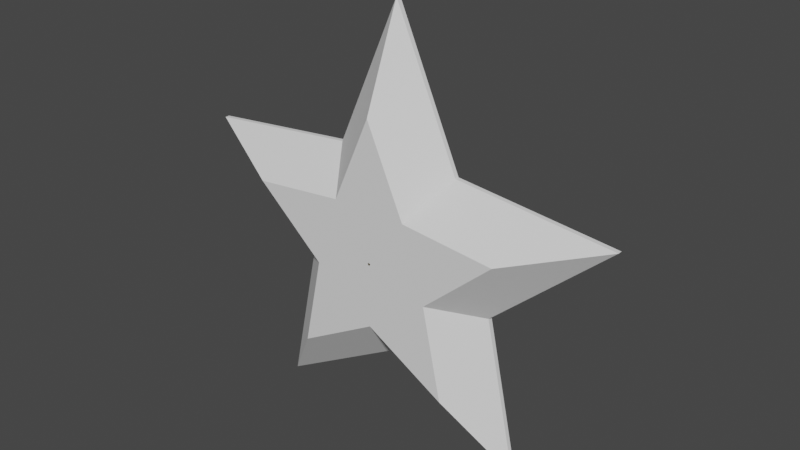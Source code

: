 # Source: source.blend  (saved by Blender 2.82.7; exported with 4.5.12 LTS)
import bpy
from mathutils import Matrix  # noqa: F401  (used for matrix-valued properties, if any)

bpy.ops.wm.read_factory_settings(use_empty=True)
scene = bpy.context.scene
scene.name = 'Scene'

# ---- collections
col_collection = bpy.data.collections.new('Collection'); scene.collection.children.link(col_collection)

# ---- materials (node trees are filled in below, after node groups)
mat_yellow = bpy.data.materials.new('yellow')
mat_yellow.use_transparent_shadow = False
mat_black = bpy.data.materials.new('black')
mat_black.use_transparent_shadow = False

# ---- material node trees
mat_yellow.use_nodes = True; mat_yellow.node_tree.nodes.clear()
_N = mat_yellow.node_tree.nodes; _L = mat_yellow.node_tree.links
n0 = _N.new('ShaderNodeBsdfPrincipled'); n0.name = 'Principled BSDF'; n0.location = (110, 321)
n0.distribution = 'GGX'
n0.subsurface_method = 'RANDOM_WALK_SKIN'
n0.inputs[0].default_value = (0.7991, 0.5333, 0.0, 1.0)
n0.inputs[1].default_value = 1.0
n0.inputs[2].default_value = 0.25
n0.inputs[3].default_value = 1.45
n0.inputs[27].default_value = (0.0, 0.0, 0.0, 1.0)
n0.inputs[28].default_value = 1.0
n1 = _N.new('ShaderNodeOutputMaterial'); n1.name = 'Material Output'; n1.location = (400, 321)
_L.new(n0.outputs[0], n1.inputs[0])
n1.is_active_output = True
mat_black.use_nodes = True; mat_black.node_tree.nodes.clear()
_N = mat_black.node_tree.nodes; _L = mat_black.node_tree.links
n0 = _N.new('ShaderNodeBsdfPrincipled'); n0.name = 'Principled BSDF'; n0.location = (10, 300)
n0.distribution = 'GGX'
n0.subsurface_method = 'RANDOM_WALK_SKIN'
n0.inputs[0].default_value = (0.0, 0.0, 0.0, 1.0)
n0.inputs[2].default_value = 0.25
n0.inputs[3].default_value = 1.45
n0.inputs[27].default_value = (0.0, 0.0, 0.0, 1.0)
n0.inputs[28].default_value = 1.0
n1 = _N.new('ShaderNodeOutputMaterial'); n1.name = 'Material Output'; n1.location = (300, 300)
_L.new(n0.outputs[0], n1.inputs[0])
n1.is_active_output = True

# ---- world
world_world = bpy.data.worlds.new('World'); scene.world = world_world
world_world.use_nodes = True; world_world.node_tree.nodes.clear()
_N = world_world.node_tree.nodes; _L = world_world.node_tree.links
n0 = _N.new('ShaderNodeOutputWorld'); n0.name = 'World Output'; n0.location = (300, 300)
n1 = _N.new('ShaderNodeBackground'); n1.name = 'Background'; n1.location = (10, 300)
n1.inputs[0].default_value = (0.05088, 0.05088, 0.05088, 1.0)
_L.new(n1.outputs[0], n0.inputs[0])
n0.is_active_output = True
world_world.color = (0.05088, 0.05088, 0.05088)
world_world.use_sun_shadow = False
world_world.sun_shadow_jitter_overblur = 0.0

# ---- meshes
me_circle = bpy.data.meshes.new('Circle')
me_circle.from_pydata([(0.006832, 0.9844, -0.00625), (-0.006832, 0.9844, -0.00625), (0.002501, 0.9901, -0.00625), (-0.002501, 0.9901, -0.00625), (-0.269, 0.3866, -0.00625), (-0.2845, 0.3752, -0.00625), (-0.2727, 0.3813, -0.00625), (-0.2784, 0.3772, -0.00625), (-0.9341, 0.3107, -0.00625), (-0.9383, 0.2977, -0.00625), (-0.9409, 0.3083, -0.00625), (-0.9424, 0.3036, -0.00625), (-0.4508, -0.1363, -0.00625), (-0.4448, -0.1547, -0.00625), (-0.4469, -0.1415, -0.00625), (-0.4447, -0.1482, -0.00625), (-0.5842, -0.7924, -0.00625), (-0.5731, -0.8004, -0.00625), (-0.584, -0.7996, -0.00625), (-0.58, -0.8025, -0.00625), (-0.009634, -0.4708, -0.00625), (0.009634, -0.4708, -0.00625), (-0.003526, -0.4688, -0.00625), (0.003526, -0.4688, -0.00625), (0.5731, -0.8004, -0.00625), (0.5842, -0.7924, -0.00625), (0.58, -0.8025, -0.00625), (0.584, -0.7996, -0.00625), (0.4448, -0.1547, -0.00625), (0.4508, -0.1363, -0.00625), (0.4447, -0.1482, -0.00625), (0.4469, -0.1415, -0.00625), (0.9383, 0.2977, -0.00625), (0.9341, 0.3107, -0.00625), (0.9424, 0.3036, -0.00625), (0.9409, 0.3083, -0.00625), (0.2845, 0.3752, -0.00625), (0.269, 0.3866, -0.00625), (0.2784, 0.3772, -0.00625), (0.2727, 0.3813, -0.00625), (-0.2845, 0.3752, 0.00625), (-0.269, 0.3866, 0.00625), (-0.2784, 0.3772, 0.00625), (-0.2727, 0.3813, 0.00625), (-0.006832, 0.9844, 0.00625), (0.006832, 0.9844, 0.00625), (-0.002501, 0.9901, 0.00625), (0.002501, 0.9901, 0.00625), (-0.9383, 0.2977, 0.00625), (-0.9341, 0.3107, 0.00625), (-0.9424, 0.3036, 0.00625), (-0.9409, 0.3083, 0.00625), (-0.4448, -0.1547, 0.00625), (-0.4508, -0.1363, 0.00625), (-0.4447, -0.1482, 0.00625), (-0.4469, -0.1415, 0.00625), (-0.5731, -0.8004, 0.00625), (-0.5842, -0.7924, 0.00625), (-0.58, -0.8025, 0.00625), (-0.584, -0.7996, 0.00625), (0.009634, -0.4708, 0.00625), (-0.009634, -0.4708, 0.00625), (0.003526, -0.4688, 0.00625), (-0.003526, -0.4688, 0.00625), (0.5842, -0.7924, 0.00625), (0.5731, -0.8004, 0.00625), (0.584, -0.7996, 0.00625), (0.58, -0.8025, 0.00625), (0.4508, -0.1363, 0.00625), (0.4448, -0.1547, 0.00625), (0.4469, -0.1415, 0.00625), (0.4447, -0.1482, 0.00625), (0.9341, 0.3107, 0.00625), (0.9383, 0.2977, 0.00625), (0.9409, 0.3083, 0.00625), (0.9424, 0.3036, 0.00625), (0.269, 0.3866, 0.00625), (0.2845, 0.3752, 0.00625), (0.2727, 0.3813, 0.00625), (0.2784, 0.3772, 0.00625), (2.533e-08, -2.924e-08, 0.145), (-0.16, 0.2367, 0.09602), (-0.1757, 0.2253, 0.09602), (-0.1637, 0.2314, 0.09602), (-0.1695, 0.2272, 0.09602), (-0.09854, 0.1522, 0.1172), (-0.1143, 0.1408, 0.1172), (-0.1023, 0.1469, 0.1172), (-0.1081, 0.1427, 0.1172), (0.007914, 0.3589, 0.1172), (-0.007914, 0.3589, 0.1172), (0.002897, 0.3655, 0.1172), (-0.002897, 0.3655, 0.1172), (0.007685, 0.584, 0.09602), (-0.007685, 0.584, 0.09602), (0.002813, 0.5904, 0.09602), (-0.002813, 0.5904, 0.09602), (-0.553, 0.1878, 0.09602), (-0.5578, 0.1732, 0.09602), (-0.5606, 0.1851, 0.09602), (-0.5624, 0.1798, 0.09602), (-0.3389, 0.1184, 0.1172), (-0.3438, 0.1034, 0.1172), (-0.3467, 0.1157, 0.1172), (-0.3485, 0.1102, 0.1172), (-0.2745, -0.07898, 0.09602), (-0.2685, -0.09747, 0.09602), (-0.2707, -0.0842, 0.09602), (-0.2685, -0.09097, 0.09602), (-0.1752, -0.04668, 0.1172), (-0.1692, -0.06522, 0.1172), (-0.1713, -0.05191, 0.1172), (-0.1691, -0.0587, 0.1172), (-0.3495, -0.4679, 0.09602), (-0.337, -0.477, 0.09602), (-0.3493, -0.476, 0.09602), (-0.3448, -0.4793, 0.09602), (-0.2174, -0.2857, 0.1172), (-0.2046, -0.295, 0.1172), (-0.2172, -0.294, 0.1172), (-0.2125, -0.2974, 0.1172), (-0.009719, -0.2855, 0.09602), (0.009719, -0.2855, 0.09602), (-0.003557, -0.2834, 0.09602), (0.003558, -0.2834, 0.09602), (-0.009746, -0.1811, 0.1172), (0.009746, -0.1811, 0.1172), (-0.003567, -0.179, 0.1172), (0.003567, -0.179, 0.1172), (0.337, -0.477, 0.09602), (0.3495, -0.4679, 0.09602), (0.3448, -0.4793, 0.09602), (0.3493, -0.476, 0.09602), (0.2046, -0.295, 0.1172), (0.2174, -0.2857, 0.1172), (0.2125, -0.2974, 0.1172), (0.2172, -0.294, 0.1172), (0.2685, -0.09747, 0.09602), (0.2745, -0.07898, 0.09602), (0.2685, -0.09097, 0.09602), (0.2707, -0.0842, 0.09602), (0.1692, -0.06522, 0.1172), (0.1752, -0.04668, 0.1172), (0.1691, -0.0587, 0.1172), (0.1713, -0.05191, 0.1172), (0.5578, 0.1732, 0.09602), (0.553, 0.1878, 0.09602), (0.5624, 0.1798, 0.09602), (0.5606, 0.1851, 0.09602), (0.3438, 0.1034, 0.1172), (0.3389, 0.1184, 0.1172), (0.3485, 0.1102, 0.1172), (0.3467, 0.1157, 0.1172), (0.1757, 0.2253, 0.09602), (0.16, 0.2367, 0.09602), (0.1695, 0.2272, 0.09602), (0.1637, 0.2314, 0.09602), (0.1143, 0.1408, 0.1172), (0.09854, 0.1522, 0.1172), (0.1081, 0.1427, 0.1172), (0.1023, 0.1469, 0.1172), (2.161e-08, -2.366e-08, -0.145), (-0.09854, 0.1522, -0.1172), (-0.1143, 0.1408, -0.1172), (-0.1023, 0.1469, -0.1172), (-0.1081, 0.1427, -0.1172), (-0.16, 0.2367, -0.09602), (-0.1757, 0.2253, -0.09602), (-0.1637, 0.2314, -0.09602), (-0.1695, 0.2272, -0.09602), (0.007685, 0.584, -0.09602), (-0.007685, 0.584, -0.09602), (0.002813, 0.5904, -0.09602), (-0.002813, 0.5904, -0.09602), (0.007914, 0.3589, -0.1172), (-0.007914, 0.3589, -0.1172), (0.002897, 0.3655, -0.1172), (-0.002897, 0.3655, -0.1172), (-0.3389, 0.1184, -0.1172), (-0.3438, 0.1034, -0.1172), (-0.3467, 0.1157, -0.1172), (-0.3485, 0.1102, -0.1172), (-0.553, 0.1878, -0.09602), (-0.5578, 0.1732, -0.09602), (-0.5606, 0.1851, -0.09602), (-0.5624, 0.1798, -0.09602), (-0.1752, -0.04668, -0.1172), (-0.1692, -0.06522, -0.1172), (-0.1713, -0.05191, -0.1172), (-0.1691, -0.0587, -0.1172), (-0.2745, -0.07898, -0.09602), (-0.2685, -0.09747, -0.09602), (-0.2707, -0.0842, -0.09602), (-0.2685, -0.09097, -0.09602), (-0.2174, -0.2857, -0.1172), (-0.2046, -0.295, -0.1172), (-0.2172, -0.294, -0.1172), (-0.2125, -0.2974, -0.1172), (-0.3495, -0.4679, -0.09602), (-0.337, -0.477, -0.09602), (-0.3493, -0.476, -0.09602), (-0.3448, -0.4793, -0.09602), (-0.009746, -0.1811, -0.1172), (0.009746, -0.1811, -0.1172), (-0.003567, -0.179, -0.1172), (0.003567, -0.179, -0.1172), (-0.009719, -0.2855, -0.09602), (0.009719, -0.2855, -0.09602), (-0.003557, -0.2834, -0.09602), (0.003558, -0.2834, -0.09602), (0.2046, -0.295, -0.1172), (0.2174, -0.2857, -0.1172), (0.2125, -0.2974, -0.1172), (0.2172, -0.294, -0.1172), (0.337, -0.477, -0.09602), (0.3495, -0.4679, -0.09602), (0.3448, -0.4793, -0.09602), (0.3493, -0.476, -0.09602), (0.1692, -0.06522, -0.1172), (0.1752, -0.04668, -0.1172), (0.1691, -0.0587, -0.1172), (0.1713, -0.05191, -0.1172), (0.2685, -0.09747, -0.09602), (0.2745, -0.07898, -0.09602), (0.2685, -0.09097, -0.09602), (0.2707, -0.0842, -0.09602), (0.3438, 0.1034, -0.1172), (0.3389, 0.1184, -0.1172), (0.3485, 0.1102, -0.1172), (0.3467, 0.1157, -0.1172), (0.5578, 0.1732, -0.09602), (0.553, 0.1878, -0.09602), (0.5624, 0.1798, -0.09602), (0.5606, 0.1851, -0.09602), (0.1143, 0.1408, -0.1172), (0.09854, 0.1522, -0.1172), (0.1081, 0.1427, -0.1172), (0.1023, 0.1469, -0.1172), (0.1757, 0.2253, -0.09602), (0.16, 0.2367, -0.09602), (0.1695, 0.2272, -0.09602), (0.1637, 0.2314, -0.09602), (-0.1863, 0.2729, 0.08122), (-0.2348, 0.3396, 0.04239), (-0.202, 0.2945, 0.07083), (-0.2197, 0.3189, 0.05662), (-0.2504, 0.3282, 0.04239), (-0.202, 0.2615, 0.08122), (-0.2354, 0.3075, 0.05662), (-0.2177, 0.2831, 0.07083), (-0.1895, 0.2669, 0.08149), (-0.2389, 0.3348, 0.04201), (-0.2055, 0.2889, 0.07091), (-0.2236, 0.3138, 0.05646), (-0.1953, 0.2627, 0.08149), (-0.2446, 0.3306, 0.04201), (-0.2113, 0.2848, 0.07091), (-0.2293, 0.3096, 0.05646), (0.00749, 0.6853, 0.08049), (0.007131, 0.8554, 0.04337), (0.007381, 0.7402, 0.07059), (0.007249, 0.8025, 0.05701), (-0.007131, 0.8554, 0.04337), (-0.00749, 0.6853, 0.08049), (-0.007249, 0.8025, 0.05701), (-0.007381, 0.7402, 0.07059), (0.002612, 0.8588, 0.04409), (0.00274, 0.6946, 0.08002), (0.002654, 0.8077, 0.05731), (0.002701, 0.7476, 0.07046), (-0.002612, 0.8588, 0.04409), (-0.00274, 0.6946, 0.08002), (-0.002654, 0.8077, 0.05731), (-0.002701, 0.7476, 0.07046), (-0.6495, 0.2189, 0.08049), (-0.8113, 0.2711, 0.04337), (-0.7017, 0.2358, 0.07059), (-0.761, 0.2549, 0.05701), (-0.8157, 0.2575, 0.04337), (-0.6541, 0.2047, 0.08049), (-0.7654, 0.2411, 0.05701), (-0.7063, 0.2217, 0.07059), (-0.6598, 0.2173, 0.08002), (-0.816, 0.2679, 0.04409), (-0.7102, 0.2336, 0.07046), (-0.7673, 0.2521, 0.05731), (-0.6615, 0.212, 0.08002), (-0.8176, 0.2629, 0.04409), (-0.7118, 0.2284, 0.07046), (-0.769, 0.2471, 0.05731), (-0.3171, -0.09282, 0.08122), (-0.3955, -0.1183, 0.04239), (-0.3425, -0.1011, 0.07083), (-0.3712, -0.1104, 0.05662), (-0.3895, -0.1367, 0.04239), (-0.3111, -0.1113, 0.08122), (-0.3652, -0.1288, 0.05662), (-0.3365, -0.1195, 0.07083), (-0.3124, -0.09778, 0.08149), (-0.3922, -0.1237, 0.04201), (-0.3383, -0.1062, 0.07091), (-0.3675, -0.1157, 0.05646), (-0.3102, -0.1045, 0.08149), (-0.39, -0.1304, 0.04201), (-0.3361, -0.1129, 0.07091), (-0.3653, -0.1224, 0.05646), (-0.4089, -0.55, 0.08049), (-0.5085, -0.6878, 0.04337), (-0.4411, -0.5945, 0.07059), (-0.4775, -0.645, 0.05701), (-0.497, -0.6962, 0.04337), (-0.3968, -0.5589, 0.08049), (-0.4658, -0.6535, 0.05701), (-0.4291, -0.6032, 0.07059), (-0.4105, -0.5604, 0.08002), (-0.5069, -0.6933, 0.04409), (-0.4416, -0.6032, 0.07046), (-0.4769, -0.6519, 0.05731), (-0.4061, -0.5636, 0.08002), (-0.5027, -0.6963, 0.04409), (-0.4372, -0.6064, 0.07046), (-0.4726, -0.655, 0.05731), (-0.009699, -0.3302, 0.08122), (-0.009662, -0.4127, 0.04239), (-0.009687, -0.357, 0.07083), (-0.009674, -0.3872, 0.05662), (0.009662, -0.4127, 0.04239), (0.0097, -0.3302, 0.08122), (0.009674, -0.3872, 0.05662), (0.009688, -0.357, 0.07083), (-0.00355, -0.3273, 0.08149), (-0.003536, -0.4113, 0.04201), (-0.003546, -0.3546, 0.07091), (-0.003541, -0.3853, 0.05646), (0.00355, -0.3273, 0.08149), (0.003536, -0.4113, 0.04201), (0.003546, -0.3546, 0.07091), (0.003541, -0.3853, 0.05646), (0.3968, -0.5589, 0.08049), (0.497, -0.6962, 0.04337), (0.4291, -0.6032, 0.07059), (0.4658, -0.6535, 0.05701), (0.5085, -0.6878, 0.04337), (0.4089, -0.55, 0.08049), (0.4775, -0.645, 0.05701), (0.4411, -0.5945, 0.07059), (0.4061, -0.5636, 0.08002), (0.5027, -0.6963, 0.04409), (0.4372, -0.6064, 0.07046), (0.4726, -0.655, 0.05731), (0.4105, -0.5604, 0.08002), (0.5069, -0.6933, 0.04409), (0.4416, -0.6032, 0.07046), (0.4769, -0.6519, 0.05731), (0.3111, -0.1113, 0.08122), (0.3895, -0.1367, 0.04239), (0.3365, -0.1195, 0.07083), (0.3652, -0.1288, 0.05662), (0.3955, -0.1183, 0.04239), (0.3171, -0.09282, 0.08122), (0.3712, -0.1104, 0.05662), (0.3425, -0.1011, 0.07083), (0.3102, -0.1045, 0.08149), (0.39, -0.1304, 0.04201), (0.3361, -0.1129, 0.07091), (0.3653, -0.1224, 0.05646), (0.3124, -0.09778, 0.08149), (0.3922, -0.1237, 0.04201), (0.3383, -0.1062, 0.07091), (0.3675, -0.1157, 0.05646), (0.6541, 0.2047, 0.08049), (0.8157, 0.2575, 0.04337), (0.7063, 0.2217, 0.07059), (0.7654, 0.2411, 0.05701), (0.8113, 0.2711, 0.04337), (0.6495, 0.2189, 0.08049), (0.761, 0.2549, 0.05701), (0.7017, 0.2358, 0.07059), (0.6615, 0.212, 0.08002), (0.8176, 0.2629, 0.04409), (0.7118, 0.2284, 0.07046), (0.769, 0.2471, 0.05731), (0.6598, 0.2173, 0.08002), (0.816, 0.2679, 0.04409), (0.7102, 0.2336, 0.07046), (0.7673, 0.2521, 0.05731), (0.202, 0.2615, 0.08122), (0.2504, 0.3282, 0.04239), (0.2177, 0.2831, 0.07083), (0.2354, 0.3075, 0.05662), (0.2348, 0.3396, 0.04239), (0.1863, 0.2729, 0.08122), (0.2197, 0.3189, 0.05662), (0.202, 0.2945, 0.07083), (0.1953, 0.2627, 0.08149), (0.2446, 0.3306, 0.04201), (0.2113, 0.2848, 0.07091), (0.2293, 0.3096, 0.05646), (0.1895, 0.2669, 0.08149), (0.2389, 0.3348, 0.04201), (0.2055, 0.2889, 0.07091), (0.2236, 0.3138, 0.05646), (-0.202, 0.2615, -0.08122), (-0.2504, 0.3282, -0.04239), (-0.2177, 0.2831, -0.07083), (-0.2354, 0.3075, -0.05662), (-0.2348, 0.3396, -0.04239), (-0.1863, 0.2729, -0.08122), (-0.2197, 0.3189, -0.05662), (-0.202, 0.2945, -0.07083), (-0.2446, 0.3306, -0.04201), (-0.1953, 0.2627, -0.08149), (-0.2293, 0.3096, -0.05646), (-0.2113, 0.2848, -0.07091), (-0.2389, 0.3348, -0.04201), (-0.1895, 0.2669, -0.08149), (-0.2236, 0.3138, -0.05646), (-0.2055, 0.2889, -0.07091), (-0.00749, 0.6853, -0.08049), (-0.007131, 0.8554, -0.04337), (-0.007381, 0.7402, -0.07059), (-0.007249, 0.8025, -0.05701), (0.007131, 0.8554, -0.04337), (0.00749, 0.6853, -0.08049), (0.007249, 0.8025, -0.05701), (0.007381, 0.7402, -0.07059), (-0.00274, 0.6946, -0.08002), (-0.002612, 0.8588, -0.04409), (-0.002701, 0.7476, -0.07046), (-0.002654, 0.8077, -0.05731), (0.00274, 0.6946, -0.08002), (0.002612, 0.8588, -0.04409), (0.002701, 0.7476, -0.07046), (0.002654, 0.8077, -0.05731), (-0.6541, 0.2047, -0.08049), (-0.8157, 0.2575, -0.04337), (-0.7063, 0.2217, -0.07059), (-0.7654, 0.2411, -0.05701), (-0.8113, 0.2711, -0.04337), (-0.6495, 0.2189, -0.08049), (-0.761, 0.2549, -0.05701), (-0.7017, 0.2358, -0.07059), (-0.8176, 0.2629, -0.04409), (-0.6615, 0.212, -0.08002), (-0.769, 0.2471, -0.05731), (-0.7118, 0.2284, -0.07046), (-0.816, 0.2679, -0.04409), (-0.6598, 0.2173, -0.08002), (-0.7673, 0.2521, -0.05731), (-0.7102, 0.2336, -0.07046), (-0.3111, -0.1113, -0.08122), (-0.3895, -0.1367, -0.04239), (-0.3365, -0.1195, -0.07083), (-0.3652, -0.1288, -0.05662), (-0.3955, -0.1183, -0.04239), (-0.3171, -0.09282, -0.08122), (-0.3712, -0.1104, -0.05662), (-0.3425, -0.1011, -0.07083), (-0.39, -0.1304, -0.04201), (-0.3102, -0.1045, -0.08149), (-0.3653, -0.1224, -0.05646), (-0.3361, -0.1129, -0.07091), (-0.3922, -0.1237, -0.04201), (-0.3124, -0.09778, -0.08149), (-0.3675, -0.1157, -0.05646), (-0.3383, -0.1062, -0.07091), (-0.3968, -0.5589, -0.08049), (-0.497, -0.6962, -0.04337), (-0.4291, -0.6032, -0.07059), (-0.4658, -0.6535, -0.05701), (-0.5085, -0.6878, -0.04337), (-0.4089, -0.55, -0.08049), (-0.4775, -0.645, -0.05701), (-0.4411, -0.5945, -0.07059), (-0.5027, -0.6963, -0.04409), (-0.4061, -0.5636, -0.08002), (-0.4726, -0.655, -0.05731), (-0.4372, -0.6064, -0.07046), (-0.5069, -0.6933, -0.04409), (-0.4105, -0.5604, -0.08002), (-0.4769, -0.6519, -0.05731), (-0.4416, -0.6032, -0.07046), (0.0097, -0.3302, -0.08122), (0.009662, -0.4127, -0.04239), (0.009688, -0.357, -0.07083), (0.009674, -0.3872, -0.05662), (-0.009662, -0.4127, -0.04239), (-0.009699, -0.3302, -0.08122), (-0.009674, -0.3872, -0.05662), (-0.009687, -0.357, -0.07083), (0.003536, -0.4113, -0.04201), (0.00355, -0.3273, -0.08149), (0.003541, -0.3853, -0.05646), (0.003546, -0.3546, -0.07091), (-0.003536, -0.4113, -0.04201), (-0.00355, -0.3273, -0.08149), (-0.003541, -0.3853, -0.05646), (-0.003546, -0.3546, -0.07091), (0.4089, -0.55, -0.08049), (0.5085, -0.6878, -0.04337), (0.4411, -0.5945, -0.07059), (0.4775, -0.645, -0.05701), (0.497, -0.6962, -0.04337), (0.3968, -0.5589, -0.08049), (0.4658, -0.6535, -0.05701), (0.4291, -0.6032, -0.07059), (0.5069, -0.6933, -0.04409), (0.4105, -0.5604, -0.08002), (0.4769, -0.6519, -0.05731), (0.4416, -0.6032, -0.07046), (0.5027, -0.6963, -0.04409), (0.4061, -0.5636, -0.08002), (0.4726, -0.655, -0.05731), (0.4372, -0.6064, -0.07046), (0.3171, -0.09282, -0.08122), (0.3955, -0.1183, -0.04239), (0.3425, -0.1011, -0.07083), (0.3712, -0.1104, -0.05662), (0.3895, -0.1367, -0.04239), (0.3111, -0.1113, -0.08122), (0.3652, -0.1288, -0.05662), (0.3365, -0.1195, -0.07083), (0.3922, -0.1237, -0.04201), (0.3124, -0.09778, -0.08149), (0.3675, -0.1157, -0.05646), (0.3383, -0.1062, -0.07091), (0.39, -0.1304, -0.04201), (0.3102, -0.1045, -0.08149), (0.3653, -0.1224, -0.05646), (0.3361, -0.1129, -0.07091), (0.6495, 0.2189, -0.08049), (0.8113, 0.2711, -0.04337), (0.7017, 0.2358, -0.07059), (0.761, 0.2549, -0.05701), (0.8157, 0.2575, -0.04337), (0.6541, 0.2047, -0.08049), (0.7654, 0.2411, -0.05701), (0.7063, 0.2217, -0.07059), (0.816, 0.2679, -0.04409), (0.6598, 0.2173, -0.08002), (0.7673, 0.2521, -0.05731), (0.7102, 0.2336, -0.07046), (0.8176, 0.2629, -0.04409), (0.6615, 0.212, -0.08002), (0.769, 0.2471, -0.05731), (0.7118, 0.2284, -0.07046), (0.1863, 0.2729, -0.08122), (0.2348, 0.3396, -0.04239), (0.202, 0.2945, -0.07083), (0.2197, 0.3189, -0.05662), (0.2504, 0.3282, -0.04239), (0.202, 0.2615, -0.08122), (0.2354, 0.3075, -0.05662), (0.2177, 0.2831, -0.07083), (0.2389, 0.3348, -0.04201), (0.1895, 0.2669, -0.08149), (0.2236, 0.3138, -0.05646), (0.2055, 0.2889, -0.07091), (0.2446, 0.3306, -0.04201), (0.1953, 0.2627, -0.08149), (0.2293, 0.3096, -0.05646), (0.2113, 0.2848, -0.07091)], [], [(503, 482, 207, 214), (129, 122, 327, 338), (519, 498, 215, 222), (471, 450, 191, 198), (439, 402, 167, 182), (535, 514, 223, 230), (17, 20, 61, 56), (423, 546, 239, 170), (551, 530, 231, 238), (487, 466, 199, 206), (455, 434, 183, 190), (250, 83, 81, 242), (93, 154, 391, 258), (101, 86, 82, 97), (42, 255, 251, 43), (137, 130, 343, 354), (105, 98, 279, 290), (1, 4, 41, 44), (145, 138, 359, 370), (121, 114, 311, 322), (113, 106, 295, 306), (153, 146, 375, 386), (5, 8, 49, 40), (414, 6, 4, 406), (33, 36, 77, 72), (21, 24, 65, 60), (37, 0, 45, 76), (25, 28, 69, 64), (13, 16, 57, 52), (9, 12, 53, 48), (29, 32, 73, 68), (80, 158, 89), (80, 86, 101), (80, 90, 85), (85, 90, 94, 81), (40, 246, 255, 42), (109, 102, 98, 105), (54, 303, 299, 55), (80, 102, 109), (117, 110, 106, 113), (58, 319, 315, 59), (80, 110, 117), (125, 118, 114, 121), (62, 335, 331, 63), (80, 118, 125), (133, 126, 122, 129), (66, 351, 347, 67), (80, 126, 133), (141, 134, 130, 137), (70, 367, 363, 71), (80, 134, 141), (149, 142, 138, 145), (74, 383, 379, 75), (80, 142, 149), (157, 150, 146, 153), (178, 163, 161), (80, 150, 157), (270, 46, 44, 262), (50, 287, 283, 51), (89, 158, 154, 93), (182, 167, 163, 178), (2, 431, 427, 3), (169, 411, 415, 168), (166, 171, 175, 162), (162, 175, 161), (190, 183, 179, 186), (194, 187, 161), (446, 10, 8, 438), (198, 191, 187, 194), (202, 195, 161), (462, 14, 12, 454), (206, 199, 195, 202), (210, 203, 161), (478, 18, 16, 470), (214, 207, 203, 210), (218, 211, 161), (494, 22, 20, 486), (222, 215, 211, 218), (226, 219, 161), (510, 26, 24, 502), (230, 223, 219, 226), (234, 227, 161), (526, 30, 28, 518), (238, 231, 227, 234), (542, 34, 32, 534), (174, 235, 161), (186, 179, 161), (170, 239, 235, 174), (97, 82, 247, 274), (25, 64, 66, 27), (27, 66, 67, 26), (26, 67, 65, 24), (61, 20, 22, 63), (63, 22, 23, 62), (62, 23, 21, 60), (13, 52, 54, 15), (15, 54, 55, 14), (14, 55, 53, 12), (49, 8, 10, 51), (51, 10, 11, 50), (50, 11, 9, 48), (1, 44, 46, 3), (3, 46, 47, 2), (2, 47, 45, 0), (77, 36, 38, 79), (79, 38, 39, 78), (78, 39, 37, 76), (29, 68, 70, 31), (31, 70, 71, 30), (30, 71, 69, 28), (17, 56, 58, 19), (19, 58, 59, 18), (18, 59, 57, 16), (5, 40, 42, 7), (7, 42, 43, 6), (6, 43, 41, 4), (33, 72, 74, 35), (35, 74, 75, 34), (34, 75, 73, 32), (86, 80, 88), (88, 80, 87), (87, 80, 85), (80, 89, 91), (80, 91, 92), (80, 92, 90), (82, 86, 88, 84), (84, 88, 87, 83), (83, 87, 85, 81), (89, 93, 95, 91), (91, 95, 96, 92), (92, 96, 94, 90), (40, 49, 275, 246), (93, 258, 267, 95), (81, 94, 263, 242), (259, 45, 47, 266), (266, 47, 46, 270), (95, 267, 271, 96), (102, 80, 104), (104, 80, 103), (103, 80, 101), (98, 102, 104, 100), (100, 104, 103, 99), (99, 103, 101, 97), (48, 53, 291, 278), (55, 299, 291, 53), (48, 278, 287, 50), (110, 80, 112), (112, 80, 111), (111, 80, 109), (106, 110, 112, 108), (108, 112, 111, 107), (107, 111, 109, 105), (52, 57, 307, 294), (59, 315, 307, 57), (52, 294, 303, 54), (118, 80, 120), (120, 80, 119), (119, 80, 117), (114, 118, 120, 116), (116, 120, 119, 115), (115, 119, 117, 113), (56, 61, 323, 310), (63, 331, 323, 61), (56, 310, 319, 58), (126, 80, 128), (128, 80, 127), (127, 80, 125), (122, 126, 128, 124), (124, 128, 127, 123), (123, 127, 125, 121), (60, 65, 339, 326), (67, 347, 339, 65), (60, 326, 335, 62), (134, 80, 136), (136, 80, 135), (135, 80, 133), (130, 134, 136, 132), (132, 136, 135, 131), (131, 135, 133, 129), (64, 69, 355, 342), (71, 363, 355, 69), (64, 342, 351, 66), (142, 80, 144), (144, 80, 143), (143, 80, 141), (138, 142, 144, 140), (140, 144, 143, 139), (139, 143, 141, 137), (68, 73, 371, 358), (75, 379, 371, 73), (68, 358, 367, 70), (150, 80, 152), (152, 80, 151), (151, 80, 149), (146, 150, 152, 148), (148, 152, 151, 147), (147, 151, 149, 145), (72, 77, 387, 374), (387, 77, 79, 395), (72, 374, 383, 74), (158, 80, 160), (160, 80, 159), (159, 80, 157), (154, 158, 160, 156), (156, 160, 159, 155), (155, 159, 157, 153), (395, 79, 78, 399), (167, 402, 411, 169), (399, 78, 76, 390), (403, 5, 7, 410), (410, 7, 6, 414), (4, 1, 419, 406), (0, 37, 547, 422), (183, 434, 443, 185), (0, 422, 431, 2), (163, 167, 169, 165), (165, 169, 168, 164), (164, 168, 166, 162), (170, 174, 176, 172), (172, 176, 177, 173), (173, 177, 175, 171), (161, 163, 165), (161, 165, 164), (161, 164, 162), (174, 161, 176), (176, 161, 177), (177, 161, 175), (435, 9, 11, 442), (442, 11, 10, 446), (185, 443, 447, 184), (179, 183, 185, 181), (181, 185, 184, 180), (180, 184, 182, 178), (161, 179, 181), (161, 181, 180), (161, 180, 178), (451, 13, 15, 458), (458, 15, 14, 462), (193, 459, 463, 192), (187, 191, 193, 189), (189, 193, 192, 188), (188, 192, 190, 186), (161, 187, 189), (161, 189, 188), (161, 188, 186), (467, 17, 19, 474), (474, 19, 18, 478), (201, 475, 479, 200), (195, 199, 201, 197), (197, 201, 200, 196), (196, 200, 198, 194), (161, 195, 197), (161, 197, 196), (161, 196, 194), (483, 21, 23, 490), (490, 23, 22, 494), (209, 491, 495, 208), (203, 207, 209, 205), (205, 209, 208, 204), (204, 208, 206, 202), (161, 203, 205), (161, 205, 204), (161, 204, 202), (499, 25, 27, 506), (506, 27, 26, 510), (217, 507, 511, 216), (211, 215, 217, 213), (213, 217, 216, 212), (212, 216, 214, 210), (161, 211, 213), (161, 213, 212), (161, 212, 210), (515, 29, 31, 522), (522, 31, 30, 526), (225, 523, 527, 224), (219, 223, 225, 221), (221, 225, 224, 220), (220, 224, 222, 218), (161, 219, 221), (161, 221, 220), (161, 220, 218), (531, 33, 35, 538), (538, 35, 34, 542), (233, 539, 543, 232), (227, 231, 233, 229), (229, 233, 232, 228), (228, 232, 230, 226), (161, 227, 229), (161, 229, 228), (161, 228, 226), (39, 554, 547, 37), (38, 558, 554, 39), (241, 555, 559, 240), (235, 239, 241, 237), (237, 241, 240, 236), (236, 240, 238, 234), (161, 235, 237), (161, 237, 236), (161, 236, 234), (76, 45, 259, 390), (51, 283, 275, 49), (96, 271, 263, 94), (247, 82, 84, 254), (254, 84, 83, 250), (44, 41, 243, 262), (279, 98, 100, 286), (286, 100, 99, 282), (282, 99, 97, 274), (394, 155, 153, 386), (398, 156, 155, 394), (391, 154, 156, 398), (295, 106, 108, 302), (302, 108, 107, 298), (298, 107, 105, 290), (311, 114, 116, 318), (318, 116, 115, 314), (314, 115, 113, 306), (327, 122, 124, 334), (334, 124, 123, 330), (330, 123, 121, 322), (343, 130, 132, 350), (350, 132, 131, 346), (346, 131, 129, 338), (359, 138, 140, 366), (366, 140, 139, 362), (362, 139, 137, 354), (375, 146, 148, 382), (382, 148, 147, 378), (378, 147, 145, 370), (8, 5, 403, 438), (3, 427, 419, 1), (168, 415, 407, 166), (423, 170, 172, 430), (430, 172, 173, 426), (426, 173, 171, 418), (12, 9, 435, 454), (191, 450, 459, 193), (184, 447, 439, 182), (240, 559, 551, 238), (36, 550, 558, 38), (16, 13, 451, 470), (199, 466, 475, 201), (192, 463, 455, 190), (20, 17, 467, 486), (207, 482, 491, 209), (200, 479, 471, 198), (24, 21, 483, 502), (215, 498, 507, 217), (208, 495, 487, 206), (28, 25, 499, 518), (223, 514, 523, 225), (216, 511, 503, 214), (32, 29, 515, 534), (231, 530, 539, 233), (224, 527, 519, 222), (36, 33, 531, 550), (239, 546, 555, 241), (232, 543, 535, 230), (407, 418, 171, 166), (255, 246, 248, 257), (257, 248, 249, 256), (256, 249, 247, 254), (251, 255, 257, 253), (253, 257, 256, 252), (252, 256, 254, 250), (243, 251, 253, 245), (245, 253, 252, 244), (244, 252, 250, 242), (259, 266, 268, 261), (261, 268, 269, 260), (260, 269, 267, 258), (266, 270, 272, 268), (268, 272, 273, 269), (269, 273, 271, 267), (270, 262, 264, 272), (272, 264, 265, 273), (273, 265, 263, 271), (287, 278, 280, 289), (289, 280, 281, 288), (288, 281, 279, 286), (283, 287, 289, 285), (285, 289, 288, 284), (284, 288, 286, 282), (275, 283, 285, 277), (277, 285, 284, 276), (276, 284, 282, 274), (303, 294, 296, 305), (305, 296, 297, 304), (304, 297, 295, 302), (299, 303, 305, 301), (301, 305, 304, 300), (300, 304, 302, 298), (291, 299, 301, 293), (293, 301, 300, 292), (292, 300, 298, 290), (319, 310, 312, 321), (321, 312, 313, 320), (320, 313, 311, 318), (315, 319, 321, 317), (317, 321, 320, 316), (316, 320, 318, 314), (307, 315, 317, 309), (309, 317, 316, 308), (308, 316, 314, 306), (335, 326, 328, 337), (337, 328, 329, 336), (336, 329, 327, 334), (331, 335, 337, 333), (333, 337, 336, 332), (332, 336, 334, 330), (323, 331, 333, 325), (325, 333, 332, 324), (324, 332, 330, 322), (351, 342, 344, 353), (353, 344, 345, 352), (352, 345, 343, 350), (347, 351, 353, 349), (349, 353, 352, 348), (348, 352, 350, 346), (339, 347, 349, 341), (341, 349, 348, 340), (340, 348, 346, 338), (367, 358, 360, 369), (369, 360, 361, 368), (368, 361, 359, 366), (363, 367, 369, 365), (365, 369, 368, 364), (364, 368, 366, 362), (355, 363, 365, 357), (357, 365, 364, 356), (356, 364, 362, 354), (383, 374, 376, 385), (385, 376, 377, 384), (384, 377, 375, 382), (379, 383, 385, 381), (381, 385, 384, 380), (380, 384, 382, 378), (371, 379, 381, 373), (373, 381, 380, 372), (372, 380, 378, 370), (399, 390, 392, 401), (401, 392, 393, 400), (400, 393, 391, 398), (395, 399, 401, 397), (397, 401, 400, 396), (396, 400, 398, 394), (387, 395, 397, 389), (389, 397, 396, 388), (388, 396, 394, 386), (403, 410, 412, 405), (405, 412, 413, 404), (404, 413, 411, 402), (410, 414, 416, 412), (412, 416, 417, 413), (413, 417, 415, 411), (414, 406, 408, 416), (416, 408, 409, 417), (417, 409, 407, 415), (431, 422, 424, 433), (433, 424, 425, 432), (432, 425, 423, 430), (427, 431, 433, 429), (429, 433, 432, 428), (428, 432, 430, 426), (419, 427, 429, 421), (421, 429, 428, 420), (420, 428, 426, 418), (435, 442, 444, 437), (437, 444, 445, 436), (436, 445, 443, 434), (442, 446, 448, 444), (444, 448, 449, 445), (445, 449, 447, 443), (446, 438, 440, 448), (448, 440, 441, 449), (449, 441, 439, 447), (451, 458, 460, 453), (453, 460, 461, 452), (452, 461, 459, 450), (458, 462, 464, 460), (460, 464, 465, 461), (461, 465, 463, 459), (462, 454, 456, 464), (464, 456, 457, 465), (465, 457, 455, 463), (467, 474, 476, 469), (469, 476, 477, 468), (468, 477, 475, 466), (474, 478, 480, 476), (476, 480, 481, 477), (477, 481, 479, 475), (478, 470, 472, 480), (480, 472, 473, 481), (481, 473, 471, 479), (483, 490, 492, 485), (485, 492, 493, 484), (484, 493, 491, 482), (490, 494, 496, 492), (492, 496, 497, 493), (493, 497, 495, 491), (494, 486, 488, 496), (496, 488, 489, 497), (497, 489, 487, 495), (499, 506, 508, 501), (501, 508, 509, 500), (500, 509, 507, 498), (506, 510, 512, 508), (508, 512, 513, 509), (509, 513, 511, 507), (510, 502, 504, 512), (512, 504, 505, 513), (513, 505, 503, 511), (515, 522, 524, 517), (517, 524, 525, 516), (516, 525, 523, 514), (522, 526, 528, 524), (524, 528, 529, 525), (525, 529, 527, 523), (526, 518, 520, 528), (528, 520, 521, 529), (529, 521, 519, 527), (531, 538, 540, 533), (533, 540, 541, 532), (532, 541, 539, 530), (538, 542, 544, 540), (540, 544, 545, 541), (541, 545, 543, 539), (542, 534, 536, 544), (544, 536, 537, 545), (545, 537, 535, 543), (547, 554, 556, 549), (549, 556, 557, 548), (548, 557, 555, 546), (554, 558, 560, 556), (556, 560, 561, 557), (557, 561, 559, 555), (558, 550, 552, 560), (560, 552, 553, 561), (561, 553, 551, 559), (418, 407, 409, 420), (420, 409, 408, 421), (421, 408, 406, 419), (546, 423, 425, 548), (548, 425, 424, 549), (549, 424, 422, 547), (402, 439, 441, 404), (404, 441, 440, 405), (405, 440, 438, 403), (434, 455, 457, 436), (436, 457, 456, 437), (437, 456, 454, 435), (450, 471, 473, 452), (452, 473, 472, 453), (453, 472, 470, 451), (466, 487, 489, 468), (468, 489, 488, 469), (469, 488, 486, 467), (482, 503, 505, 484), (484, 505, 504, 485), (485, 504, 502, 483), (498, 519, 521, 500), (500, 521, 520, 501), (501, 520, 518, 499), (514, 535, 537, 516), (516, 537, 536, 517), (517, 536, 534, 515), (530, 551, 553, 532), (532, 553, 552, 533), (533, 552, 550, 531), (242, 263, 265, 244), (244, 265, 264, 245), (245, 264, 262, 243), (274, 247, 249, 276), (276, 249, 248, 277), (277, 248, 246, 275), (258, 391, 393, 260), (260, 393, 392, 261), (261, 392, 390, 259), (290, 279, 281, 292), (292, 281, 280, 293), (293, 280, 278, 291), (306, 295, 297, 308), (308, 297, 296, 309), (309, 296, 294, 307), (322, 311, 313, 324), (324, 313, 312, 325), (325, 312, 310, 323), (338, 327, 329, 340), (340, 329, 328, 341), (341, 328, 326, 339), (354, 343, 345, 356), (356, 345, 344, 357), (357, 344, 342, 355), (370, 359, 361, 372), (372, 361, 360, 373), (373, 360, 358, 371), (386, 375, 377, 388), (388, 377, 376, 389), (389, 376, 374, 387), (43, 251, 243, 41)])
me_circle.polygons.foreach_set('use_smooth', [True] * 600)
_uv = me_circle.uv_layers.new(name='UVMap')
_uv.uv.foreach_set('vector', [0.0, 0.0, 0.0, 0.0, 0.0, 0.0, 0.0, 0.0, 0.0, 0.0, 0.0, 0.0, 0.0, 0.0, 0.0, 0.0, 0.0, 0.0, 0.0, 0.0, 0.0, 0.0, 0.0, 0.0, 0.0, 0.0, 0.0, 0.0, 0.0, 0.0, 0.0, 0.0, 0.0, 0.0, 0.0, 0.0, 0.0, 0.0, 0.0, 0.0, 0.0, 0.0, 0.0, 0.0, 0.0, 0.0, 0.0, 0.0, 0.0, 0.0, 0.0, 0.0, 0.0, 0.0, 0.0, 0.0, 0.0, 0.0, 0.0, 0.0, 0.0, 0.0, 0.0, 0.0, 0.0, 0.0, 0.0, 0.0, 0.0, 0.0, 0.0, 0.0, 0.0, 0.0, 0.0, 0.0, 0.0, 0.0, 0.0, 0.0, 0.0, 0.0, 0.0, 0.0, 0.0, 0.0, 0.0, 0.0, 0.0, 0.0, 0.0, 0.0, 0.0, 0.0, 0.0, 0.0, 0.0, 0.0, 0.0, 0.0, 0.0, 0.0, 0.0, 0.0, 0.0, 0.0, 0.0, 0.0, 0.0, 0.0, 0.0, 0.0, 0.0, 0.0, 0.0, 0.0, 0.0, 0.0, 0.0, 0.0, 0.0, 0.0, 0.0, 0.0, 0.0, 0.0, 0.0, 0.0, 0.0, 0.0, 0.0, 0.0, 0.0, 0.0, 0.0, 0.0, 0.0, 0.0, 0.0, 0.0, 0.0, 0.0, 0.0, 0.0, 0.0, 0.0, 0.0, 0.0, 0.0, 0.0, 0.0, 0.0, 0.0, 0.0, 0.0, 0.0, 0.0, 0.0, 0.0, 0.0, 0.0, 0.0, 0.0, 0.0, 0.0, 0.0, 0.0, 0.0, 0.0, 0.0, 0.0, 0.0, 0.0, 0.0, 0.0, 0.0, 0.0, 0.0, 0.0, 0.0, 0.0, 0.0, 0.0, 0.0, 0.0, 0.0, 0.0, 0.0, 0.0, 0.0, 0.0, 0.0, 0.0, 0.0, 0.0, 0.0, 0.0, 0.0, 0.0, 0.0, 0.0, 0.0, 0.0, 0.0, 0.0, 0.0, 0.0, 0.0, 0.0, 0.0, 0.0, 0.0, 0.0, 0.0, 0.0, 0.0, 0.0, 0.0, 0.0, 0.0, 0.0, 0.0, 0.0, 0.0, 0.0, 0.0, 0.0, 0.0, 0.0, 0.0, 0.0, 0.0, 0.0, 0.0, 0.0, 0.0, 0.0, 0.0, 0.0, 0.0, 0.0, 0.0, 0.0, 0.0, 0.0, 0.0, 0.0, 0.0, 0.0, 0.0, 0.0, 0.0, 0.0, 0.0, 0.0, 0.0, 0.0, 0.0, 0.0, 0.0, 0.0, 0.0, 0.0, 0.0, 0.0, 0.0, 0.0, 0.0, 0.0, 0.0, 0.0, 0.0, 0.0, 0.0, 0.0, 0.0, 0.0, 0.0, 0.0, 0.0, 0.0, 0.0, 0.0, 0.0, 0.0, 0.0, 0.0, 0.0, 0.0, 0.0, 0.0, 0.0, 0.0, 0.0, 0.0, 0.0, 0.0, 0.0, 0.0, 0.0, 0.0, 0.0, 0.0, 0.0, 0.0, 0.0, 0.0, 0.0, 0.0, 0.0, 0.0, 0.0, 0.0, 0.0, 0.0, 0.0, 0.0, 0.0, 0.0, 0.0, 0.0, 0.0, 0.0, 0.0, 0.0, 0.0, 0.0, 0.0, 0.0, 0.0, 0.0, 0.0, 0.0, 0.0, 0.0, 0.0, 0.0, 0.0, 0.0, 0.0, 0.0, 0.0, 0.0, 0.0, 0.0, 0.0, 0.0, 0.0, 0.0, 0.0, 0.0, 0.0, 0.0, 0.0, 0.0, 0.0, 0.0, 0.0, 0.0, 0.0, 0.0, 0.0, 0.0, 0.0, 0.0, 0.0, 0.0, 0.0, 0.0, 0.0, 0.0, 0.0, 0.0, 0.0, 0.0, 0.0, 0.0, 0.0, 0.0, 0.0, 0.0, 0.0, 0.0, 0.0, 0.0, 0.0, 0.0, 0.0, 0.0, 0.0, 0.0, 0.0, 0.0, 0.0, 0.0, 0.0, 0.0, 0.0, 0.0, 0.0, 0.0, 0.0, 0.0, 0.0, 0.0, 0.0, 0.0, 0.0, 0.0, 0.0, 0.0, 0.0, 0.0, 0.0, 0.0, 0.0, 0.0, 0.0, 0.0, 0.0, 0.0, 0.0, 0.0, 0.0, 0.0, 0.0, 0.0, 0.0, 0.0, 0.0, 0.0, 0.0, 0.0, 0.0, 0.0, 0.0, 0.0, 0.0, 0.0, 0.0, 0.0, 0.0, 0.0, 0.0, 0.0, 0.0, 0.0, 0.0, 0.0, 0.0, 0.0, 0.0, 0.0, 0.0, 0.0, 0.0, 0.0, 0.0, 0.0, 0.0, 0.0, 0.0, 0.0, 0.0, 0.0, 0.0, 0.0, 0.0, 0.0, 0.0, 0.0, 0.0, 0.0, 0.0, 0.0, 0.0, 0.0, 0.0, 0.0, 0.0, 0.0, 0.0, 0.0, 0.0, 0.0, 0.0, 0.0, 0.0, 0.0, 0.0, 0.0, 0.0, 0.0, 0.0, 0.0, 0.0, 0.0, 0.0, 0.0, 0.0, 0.0, 0.0, 0.0, 0.0, 0.0, 0.0, 0.0, 0.0, 0.0, 0.0, 0.0, 0.0, 0.0, 0.0, 0.0, 0.0, 0.0, 0.0, 0.0, 0.0, 0.0, 0.0, 0.0, 0.0, 0.0, 0.0, 0.0, 0.0, 0.0, 0.0, 0.0, 0.0, 0.0, 0.0, 0.0, 0.0, 0.0, 0.0, 0.0, 0.0, 0.0, 0.0, 0.0, 0.0, 0.0, 0.0, 0.0, 0.0, 0.0, 0.0, 0.0, 0.0, 0.0, 0.0, 0.0, 0.0, 0.0, 0.0, 0.0, 0.0, 0.0, 0.0, 0.0, 0.0, 0.0, 0.0, 0.0, 0.0, 0.0, 0.0, 0.0, 0.0, 0.0, 0.0, 0.0, 0.0, 0.0, 0.0, 0.0, 0.0, 0.0, 0.0, 0.0, 0.0, 0.0, 0.0, 0.0, 0.0, 0.0, 0.0, 0.0, 0.0, 0.0, 0.0, 0.0, 0.0, 0.0, 0.0, 0.0, 0.0, 0.0, 0.0, 0.0, 0.0, 0.0, 0.0, 0.0, 0.0, 0.0, 0.0, 0.0, 0.0, 0.0, 0.0, 0.0, 0.0, 0.0, 0.0, 0.0, 0.0, 0.0, 0.0, 0.0, 0.0, 0.0, 0.0, 0.0, 0.0, 0.0, 0.0, 0.0, 0.0, 0.0, 0.0, 0.0, 0.0, 0.0, 0.0, 0.0, 0.0, 0.0, 0.0, 0.0, 0.0, 0.0, 0.0, 0.0, 0.0, 0.0, 0.0, 0.0, 0.0, 0.0, 0.0, 0.0, 0.0, 0.0, 0.0, 0.0, 0.0, 0.0, 0.0, 0.0, 0.0, 0.0, 0.0, 0.0, 0.0, 0.0, 0.0, 0.0, 0.0, 0.0, 0.0, 0.0, 0.0, 0.0, 0.0, 0.0, 0.0, 0.0, 0.0, 0.0, 0.0, 0.0, 0.0, 0.0, 0.0, 0.0, 0.0, 0.0, 0.0, 0.0, 0.0, 0.0, 0.0, 0.0, 0.0, 0.0, 0.0, 0.0, 0.0, 0.0, 0.0, 0.0, 0.0, 0.0, 0.0, 0.0, 0.0, 0.0, 0.0, 0.0, 0.0, 0.0, 0.0, 0.0, 0.0, 0.0, 0.0, 0.0, 0.0, 0.0, 0.0, 0.0, 0.0, 0.0, 0.0, 0.0, 0.0, 0.0, 0.0, 0.0, 0.0, 0.0, 0.0, 0.0, 0.0, 0.0, 0.0, 0.0, 0.0, 0.0, 0.0, 0.0, 0.0, 0.0, 0.0, 0.0, 0.0, 0.0, 0.0, 0.0, 0.0, 0.0, 0.0, 0.0, 0.0, 0.0, 0.0, 0.0, 0.0, 0.0, 0.0, 0.0, 0.0, 0.0, 0.0, 0.0, 0.0, 0.0, 0.0, 0.0, 0.0, 0.0, 0.0, 0.0, 0.0, 0.0, 0.0, 0.0, 0.0, 0.0, 0.0, 0.0, 0.0, 0.0, 0.0, 0.0, 0.0, 0.0, 0.0, 0.0, 0.0, 0.0, 0.0, 0.0, 0.0, 0.0, 0.0, 0.0, 0.0, 0.0, 0.0, 0.0, 0.0, 0.0, 0.0, 0.0, 0.0, 0.0, 0.0, 0.0, 0.0, 0.0, 0.0, 0.0, 0.0, 0.0, 0.0, 0.0, 0.0, 0.0, 0.0, 0.0, 0.0, 0.0, 0.0, 0.0, 0.0, 0.0, 0.0, 0.0, 0.0, 0.0, 0.0, 0.0, 0.0, 0.0, 0.0, 0.0, 0.0, 0.0, 0.0, 0.0, 0.0, 0.0, 0.0, 0.0, 0.0, 0.0, 0.0, 0.0, 0.0, 0.0, 0.0, 0.0, 0.0, 0.0, 0.0, 0.0, 0.0, 0.0, 0.0, 0.0, 0.0, 0.0, 0.0, 0.0, 0.0, 0.0, 0.0, 0.0, 0.0, 0.0, 0.0, 0.0, 0.0, 0.0, 0.0, 0.0, 0.0, 0.0, 0.0, 0.0, 0.0, 0.0, 0.0, 0.0, 0.0, 0.0, 0.0, 0.0, 0.0, 0.0, 0.0, 0.0, 0.0, 0.0, 0.0, 0.0, 0.0, 0.0, 0.0, 0.0, 0.0, 0.0, 0.0, 0.0, 0.0, 0.0, 0.0, 0.0, 0.0, 0.0, 0.0, 0.0, 0.0, 0.0, 0.0, 0.0, 0.0, 0.0, 0.0, 0.0, 0.0, 0.0, 0.0, 0.0, 0.0, 0.0, 0.0, 0.0, 0.0, 0.0, 0.0, 0.0, 0.0, 0.0, 0.0, 0.0, 0.0, 0.0, 0.0, 0.0, 0.0, 0.0, 0.0, 0.0, 0.0, 0.0, 0.0, 0.0, 0.0, 0.0, 0.0, 0.0, 0.0, 0.0, 0.0, 0.0, 0.0, 0.0, 0.0, 0.0, 0.0, 0.0, 0.0, 0.0, 0.0, 0.0, 0.0, 0.0, 0.0, 0.0, 0.0, 0.0, 0.0, 0.0, 0.0, 0.0, 0.0, 0.0, 0.0, 0.0, 0.0, 0.0, 0.0, 0.0, 0.0, 0.0, 0.0, 0.0, 0.0, 0.0, 0.0, 0.0, 0.0, 0.0, 0.0, 0.0, 0.0, 0.0, 0.0, 0.0, 0.0, 0.0, 0.0, 0.0, 0.0, 0.0, 0.0, 0.0, 0.0, 0.0, 0.0, 0.0, 0.0, 0.0, 0.0, 0.0, 0.0, 0.0, 0.0, 0.0, 0.0, 0.0, 0.0, 0.0, 0.0, 0.0, 0.0, 0.0, 0.0, 0.0, 0.0, 0.0, 0.0, 0.0, 0.0, 0.0, 0.0, 0.0, 0.0, 0.0, 0.0, 0.0, 0.0, 0.0, 0.0, 0.0, 0.0, 0.0, 0.0, 0.0, 0.0, 0.0, 0.0, 0.0, 0.0, 0.0, 0.0, 0.0, 0.0, 0.0, 0.0, 0.0, 0.0, 0.0, 0.0, 0.0, 0.0, 0.0, 0.0, 0.0, 0.0, 0.0, 0.0, 0.0, 0.0, 0.0, 0.0, 0.0, 0.0, 0.0, 0.0, 0.0, 0.0, 0.0, 0.0, 0.0, 0.0, 0.0, 0.0, 0.0, 0.0, 0.0, 0.0, 0.0, 0.0, 0.0, 0.0, 0.0, 0.0, 0.0, 0.0, 0.0, 0.0, 0.0, 0.0, 0.0, 0.0, 0.0, 0.0, 0.0, 0.0, 0.0, 0.0, 0.0, 0.0, 0.0, 0.0, 0.0, 0.0, 0.0, 0.0, 0.0, 0.0, 0.0, 0.0, 0.0, 0.0, 0.0, 0.0, 0.0, 0.0, 0.0, 0.0, 0.0, 0.0, 0.0, 0.0, 0.0, 0.0, 0.0, 0.0, 0.0, 0.0, 0.0, 0.0, 0.0, 0.0, 0.0, 0.0, 0.0, 0.0, 0.0, 0.0, 0.0, 0.0, 0.0, 0.0, 0.0, 0.0, 0.0, 0.0, 0.0, 0.0, 0.0, 0.0, 0.0, 0.0, 0.0, 0.0, 0.0, 0.0, 0.0, 0.0, 0.0, 0.0, 0.0, 0.0, 0.0, 0.0, 0.0, 0.0, 0.0, 0.0, 0.0, 0.0, 0.0, 0.0, 0.0, 0.0, 0.0, 0.0, 0.0, 0.0, 0.0, 0.0, 0.0, 0.0, 0.0, 0.0, 0.0, 0.0, 0.0, 0.0, 0.0, 0.0, 0.0, 0.0, 0.0, 0.0, 0.0, 0.0, 0.0, 0.0, 0.0, 0.0, 0.0, 0.0, 0.0, 0.0, 0.0, 0.0, 0.0, 0.0, 0.0, 0.0, 0.0, 0.0, 0.0, 0.0, 0.0, 0.0, 0.0, 0.0, 0.0, 0.0, 0.0, 0.0, 0.0, 0.0, 0.0, 0.0, 0.0, 0.0, 0.0, 0.0, 0.0, 0.0, 0.0, 0.0, 0.0, 0.0, 0.0, 0.0, 0.0, 0.0, 0.0, 0.0, 0.0, 0.0, 0.0, 0.0, 0.0, 0.0, 0.0, 0.0, 0.0, 0.0, 0.0, 0.0, 0.0, 0.0, 0.0, 0.0, 0.0, 0.0, 0.0, 0.0, 0.0, 0.0, 0.0, 0.0, 0.0, 0.0, 0.0, 0.0, 0.0, 0.0, 0.0, 0.0, 0.0, 0.0, 0.0, 0.0, 0.0, 0.0, 0.0, 0.0, 0.0, 0.0, 0.0, 0.0, 0.0, 0.0, 0.0, 0.0, 0.0, 0.0, 0.0, 0.0, 0.0, 0.0, 0.0, 0.0, 0.0, 0.0, 0.0, 0.0, 0.0, 0.0, 0.0, 0.0, 0.0, 0.0, 0.0, 0.0, 0.0, 0.0, 0.0, 0.0, 0.0, 0.0, 0.0, 0.0, 0.0, 0.0, 0.0, 0.0, 0.0, 0.0, 0.0, 0.0, 0.0, 0.0, 0.0, 0.0, 0.0, 0.0, 0.0, 0.0, 0.0, 0.0, 0.0, 0.0, 0.0, 0.0, 0.0, 0.0, 0.0, 0.0, 0.0, 0.0, 0.0, 0.0, 0.0, 0.0, 0.0, 0.0, 0.0, 0.0, 0.0, 0.0, 0.0, 0.0, 0.0, 0.0, 0.0, 0.0, 0.0, 0.0, 0.0, 0.0, 0.0, 0.0, 0.0, 0.0, 0.0, 0.0, 0.0, 0.0, 0.0, 0.0, 0.0, 0.0, 0.0, 0.0, 0.0, 0.0, 0.0, 0.0, 0.0, 0.0, 0.0, 0.0, 0.0, 0.0, 0.0, 0.0, 0.0, 0.0, 0.0, 0.0, 0.0, 0.0, 0.0, 0.0, 0.0, 0.0, 0.0, 0.0, 0.0, 0.0, 0.0, 0.0, 0.0, 0.0, 0.0, 0.0, 0.0, 0.0, 0.0, 0.0, 0.0, 0.0, 0.0, 0.0, 0.0, 0.0, 0.0, 0.0, 0.0, 0.0, 0.0, 0.0, 0.0, 0.0, 0.0, 0.0, 0.0, 0.0, 0.0, 0.0, 0.0, 0.0, 0.0, 0.0, 0.0, 0.0, 0.0, 0.0, 0.0, 0.0, 0.0, 0.0, 0.0, 0.0, 0.0, 0.0, 0.0, 0.0, 0.0, 0.0, 0.0, 0.0, 0.0, 0.0, 0.0, 0.0, 0.0, 0.0, 0.0, 0.0, 0.0, 0.0, 0.0, 0.0, 0.0, 0.0, 0.0, 0.0, 0.0, 0.0, 0.0, 0.0, 0.0, 0.0, 0.0, 0.0, 0.0, 0.0, 0.0, 0.0, 0.0, 0.0, 0.0, 0.0, 0.0, 0.0, 0.0, 0.0, 0.0, 0.0, 0.0, 0.0, 0.0, 0.0, 0.0, 0.0, 0.0, 0.0, 0.0, 0.0, 0.0, 0.0, 0.0, 0.0, 0.0, 0.0, 0.0, 0.0, 0.0, 0.0, 0.0, 0.0, 0.0, 0.0, 0.0, 0.0, 0.0, 0.0, 0.0, 0.0, 0.0, 0.0, 0.0, 0.0, 0.0, 0.0, 0.0, 0.0, 0.0, 0.0, 0.0, 0.0, 0.0, 0.0, 0.0, 0.0, 0.0, 0.0, 0.0, 0.0, 0.0, 0.0, 0.0, 0.0, 0.0, 0.0, 0.0, 0.0, 0.0, 0.0, 0.0, 0.0, 0.0, 0.0, 0.0, 0.0, 0.0, 0.0, 0.0, 0.0, 0.0, 0.0, 0.0, 0.0, 0.0, 0.0, 0.0, 0.0, 0.0, 0.0, 0.0, 0.0, 0.0, 0.0, 0.0, 0.0, 0.0, 0.0, 0.0, 0.0, 0.0, 0.0, 0.0, 0.0, 0.0, 0.0, 0.0, 0.0, 0.0, 0.0, 0.0, 0.0, 0.0, 0.0, 0.0, 0.0, 0.0, 0.0, 0.0, 0.0, 0.0, 0.0, 0.0, 0.0, 0.0, 0.0, 0.0, 0.0, 0.0, 0.0, 0.0, 0.0, 0.0, 0.0, 0.0, 0.0, 0.0, 0.0, 0.0, 0.0, 0.0, 0.0, 0.0, 0.0, 0.0, 0.0, 0.0, 0.0, 0.0, 0.0, 0.0, 0.0, 0.0, 0.0, 0.0, 0.0, 0.0, 0.0, 0.0, 0.0, 0.0, 0.0, 0.0, 0.0, 0.0, 0.0, 0.0, 0.0, 0.0, 0.0, 0.0, 0.0, 0.0, 0.0, 0.0, 0.0, 0.0, 0.0, 0.0, 0.0, 0.0, 0.0, 0.0, 0.0, 0.0, 0.0, 0.0, 0.0, 0.0, 0.0, 0.0, 0.0, 0.0, 0.0, 0.0, 0.0, 0.0, 0.0, 0.0, 0.0, 0.0, 0.0, 0.0, 0.0, 0.0, 0.0, 0.0, 0.0, 0.0, 0.0, 0.0, 0.0, 0.0, 0.0, 0.0, 0.0, 0.0, 0.0, 0.0, 0.0, 0.0, 0.0, 0.0, 0.0, 0.0, 0.0, 0.0, 0.0, 0.0, 0.0, 0.0, 0.0, 0.0, 0.0, 0.0, 0.0, 0.0, 0.0, 0.0, 0.0, 0.0, 0.0, 0.0, 0.0, 0.0, 0.0, 0.0, 0.0, 0.0, 0.0, 0.0, 0.0, 0.0, 0.0, 0.0, 0.0, 0.0, 0.0, 0.0, 0.0, 0.0, 0.0, 0.0, 0.0, 0.0, 0.0, 0.0, 0.0, 0.0, 0.0, 0.0, 0.0, 0.0, 0.0, 0.0, 0.0, 0.0, 0.0, 0.0, 0.0, 0.0, 0.0, 0.0, 0.0, 0.0, 0.0, 0.0, 0.0, 0.0, 0.0, 0.0, 0.0, 0.0, 0.0, 0.0, 0.0, 0.0, 0.0, 0.0, 0.0, 0.0, 0.0, 0.0, 0.0, 0.0, 0.0, 0.0, 0.0, 0.0, 0.0, 0.0, 0.0, 0.0, 0.0, 0.0, 0.0, 0.0, 0.0, 0.0, 0.0, 0.0, 0.0, 0.0, 0.0, 0.0, 0.0, 0.0, 0.0, 0.0, 0.0, 0.0, 0.0, 0.0, 0.0, 0.0, 0.0, 0.0, 0.0, 0.0, 0.0, 0.0, 0.0, 0.0, 0.0, 0.0, 0.0, 0.0, 0.0, 0.0, 0.0, 0.0, 0.0, 0.0, 0.0, 0.0, 0.0, 0.0, 0.0, 0.0, 0.0, 0.0, 0.0, 0.0, 0.0, 0.0, 0.0, 0.0, 0.0, 0.0, 0.0, 0.0, 0.0, 0.0, 0.0, 0.0, 0.0, 0.0, 0.0, 0.0, 0.0, 0.0, 0.0, 0.0, 0.0, 0.0, 0.0, 0.0, 0.0, 0.0, 0.0, 0.0, 0.0, 0.0, 0.0, 0.0, 0.0, 0.0, 0.0, 0.0, 0.0, 0.0, 0.0, 0.0, 0.0, 0.0, 0.0, 0.0, 0.0, 0.0, 0.0, 0.0, 0.0, 0.0, 0.0, 0.0, 0.0, 0.0, 0.0, 0.0, 0.0, 0.0, 0.0, 0.0, 0.0, 0.0, 0.0, 0.0, 0.0, 0.0, 0.0, 0.0, 0.0, 0.0, 0.0, 0.0, 0.0, 0.0, 0.0, 0.0, 0.0, 0.0, 0.0, 0.0, 0.0, 0.0, 0.0, 0.0, 0.0, 0.0, 0.0, 0.0, 0.0, 0.0, 0.0, 0.0, 0.0, 0.0, 0.0, 0.0, 0.0, 0.0, 0.0, 0.0, 0.0, 0.0, 0.0, 0.0, 0.0, 0.0, 0.0, 0.0, 0.0, 0.0, 0.0, 0.0, 0.0, 0.0, 0.0, 0.0, 0.0, 0.0, 0.0, 0.0, 0.0, 0.0, 0.0, 0.0, 0.0, 0.0, 0.0, 0.0, 0.0, 0.0, 0.0, 0.0, 0.0, 0.0, 0.0, 0.0, 0.0, 0.0, 0.0, 0.0, 0.0, 0.0, 0.0, 0.0, 0.0, 0.0, 0.0, 0.0, 0.0, 0.0, 0.0, 0.0, 0.0, 0.0, 0.0, 0.0, 0.0, 0.0, 0.0, 0.0, 0.0, 0.0, 0.0, 0.0, 0.0, 0.0, 0.0, 0.0, 0.0, 0.0, 0.0, 0.0, 0.0, 0.0, 0.0, 0.0, 0.0, 0.0, 0.0, 0.0, 0.0, 0.0, 0.0, 0.0, 0.0, 0.0, 0.0, 0.0, 0.0, 0.0, 0.0, 0.0, 0.0, 0.0, 0.0, 0.0, 0.0, 0.0, 0.0, 0.0, 0.0, 0.0, 0.0, 0.0, 0.0, 0.0, 0.0, 0.0, 0.0, 0.0, 0.0, 0.0, 0.0, 0.0, 0.0, 0.0, 0.0, 0.0, 0.0, 0.0, 0.0, 0.0, 0.0, 0.0, 0.0, 0.0, 0.0, 0.0, 0.0, 0.0, 0.0, 0.0, 0.0, 0.0, 0.0, 0.0, 0.0, 0.0, 0.0, 0.0, 0.0, 0.0, 0.0, 0.0, 0.0, 0.0, 0.0, 0.0, 0.0, 0.0, 0.0, 0.0, 0.0, 0.0, 0.0, 0.0, 0.0, 0.0, 0.0, 0.0, 0.0, 0.0, 0.0, 0.0, 0.0, 0.0, 0.0, 0.0, 0.0, 0.0, 0.0, 0.0, 0.0, 0.0, 0.0, 0.0, 0.0, 0.0, 0.0, 0.0, 0.0, 0.0, 0.0, 0.0, 0.0, 0.0, 0.0, 0.0, 0.0, 0.0, 0.0, 0.0, 0.0, 0.0, 0.0, 0.0, 0.0, 0.0, 0.0, 0.0, 0.0, 0.0, 0.0, 0.0, 0.0, 0.0, 0.0, 0.0, 0.0, 0.0, 0.0, 0.0, 0.0, 0.0, 0.0, 0.0, 0.0, 0.0, 0.0, 0.0, 0.0, 0.0, 0.0, 0.0, 0.0, 0.0, 0.0, 0.0, 0.0, 0.0, 0.0, 0.0, 0.0, 0.0, 0.0, 0.0, 0.0, 0.0, 0.0, 0.0, 0.0, 0.0, 0.0, 0.0, 0.0, 0.0, 0.0, 0.0, 0.0, 0.0, 0.0, 0.0, 0.0, 0.0, 0.0, 0.0, 0.0, 0.0, 0.0, 0.0, 0.0, 0.0, 0.0, 0.0, 0.0, 0.0, 0.0, 0.0, 0.0, 0.0, 0.0, 0.0, 0.0, 0.0, 0.0, 0.0, 0.0, 0.0, 0.0, 0.0, 0.0, 0.0, 0.0, 0.0, 0.0, 0.0, 0.0, 0.0, 0.0, 0.0, 0.0, 0.0, 0.0, 0.0, 0.0, 0.0, 0.0, 0.0, 0.0, 0.0, 0.0, 0.0, 0.0, 0.0, 0.0, 0.0, 0.0, 0.0, 0.0, 0.0, 0.0, 0.0, 0.0, 0.0, 0.0, 0.0, 0.0, 0.0, 0.0, 0.0, 0.0, 0.0, 0.0, 0.0, 0.0, 0.0, 0.0, 0.0, 0.0, 0.0, 0.0, 0.0, 0.0, 0.0, 0.0, 0.0, 0.0, 0.0, 0.0, 0.0, 0.0, 0.0, 0.0, 0.0, 0.0, 0.0, 0.0, 0.0, 0.0, 0.0, 0.0, 0.0, 0.0, 0.0, 0.0, 0.0, 0.0, 0.0, 0.0, 0.0, 0.0, 0.0, 0.0, 0.0, 0.0, 0.0, 0.0, 0.0, 0.0, 0.0, 0.0, 0.0, 0.0, 0.0, 0.0, 0.0, 0.0, 0.0, 0.0, 0.0, 0.0, 0.0, 0.0, 0.0, 0.0, 0.0, 0.0, 0.0, 0.0, 0.0, 0.0, 0.0, 0.0, 0.0, 0.0, 0.0, 0.0, 0.0, 0.0, 0.0, 0.0, 0.0, 0.0, 0.0, 0.0, 0.0, 0.0, 0.0, 0.0, 0.0, 0.0, 0.0, 0.0, 0.0, 0.0, 0.0, 0.0, 0.0, 0.0, 0.0, 0.0, 0.0, 0.0, 0.0, 0.0, 0.0, 0.0, 0.0, 0.0, 0.0, 0.0, 0.0, 0.0, 0.0, 0.0, 0.0, 0.0, 0.0, 0.0, 0.0, 0.0, 0.0, 0.0, 0.0, 0.0, 0.0, 0.0, 0.0, 0.0, 0.0, 0.0, 0.0, 0.0, 0.0, 0.0, 0.0, 0.0, 0.0, 0.0, 0.0, 0.0, 0.0, 0.0, 0.0, 0.0, 0.0, 0.0, 0.0, 0.0, 0.0, 0.0, 0.0, 0.0, 0.0, 0.0, 0.0, 0.0, 0.0, 0.0, 0.0, 0.0, 0.0, 0.0, 0.0, 0.0, 0.0, 0.0, 0.0, 0.0, 0.0, 0.0, 0.0, 0.0, 0.0, 0.0, 0.0, 0.0, 0.0, 0.0, 0.0, 0.0, 0.0, 0.0, 0.0, 0.0, 0.0, 0.0, 0.0, 0.0, 0.0, 0.0, 0.0, 0.0, 0.0, 0.0, 0.0, 0.0, 0.0, 0.0, 0.0, 0.0, 0.0, 0.0, 0.0, 0.0, 0.0, 0.0, 0.0, 0.0, 0.0, 0.0, 0.0, 0.0, 0.0, 0.0, 0.0, 0.0, 0.0, 0.0, 0.0, 0.0, 0.0, 0.0, 0.0, 0.0, 0.0, 0.0, 0.0, 0.0, 0.0, 0.0, 0.0, 0.0, 0.0, 0.0, 0.0, 0.0, 0.0, 0.0, 0.0, 0.0, 0.0, 0.0, 0.0, 0.0, 0.0, 0.0, 0.0, 0.0, 0.0, 0.0, 0.0, 0.0, 0.0, 0.0, 0.0, 0.0, 0.0, 0.0, 0.0, 0.0, 0.0, 0.0, 0.0, 0.0, 0.0, 0.0, 0.0, 0.0, 0.0, 0.0, 0.0, 0.0, 0.0, 0.0, 0.0, 0.0, 0.0, 0.0, 0.0, 0.0, 0.0, 0.0, 0.0, 0.0, 0.0, 0.0, 0.0, 0.0, 0.0, 0.0, 0.0, 0.0, 0.0, 0.0, 0.0, 0.0, 0.0, 0.0, 0.0, 0.0, 0.0, 0.0, 0.0, 0.0, 0.0, 0.0, 0.0, 0.0, 0.0, 0.0, 0.0, 0.0, 0.0, 0.0, 0.0, 0.0, 0.0, 0.0, 0.0, 0.0, 0.0, 0.0, 0.0, 0.0, 0.0, 0.0, 0.0, 0.0, 0.0, 0.0, 0.0, 0.0, 0.0, 0.0, 0.0, 0.0, 0.0, 0.0, 0.0, 0.0, 0.0, 0.0, 0.0, 0.0, 0.0, 0.0, 0.0, 0.0, 0.0, 0.0, 0.0, 0.0, 0.0, 0.0, 0.0, 0.0, 0.0, 0.0, 0.0, 0.0, 0.0, 0.0, 0.0, 0.0, 0.0, 0.0, 0.0, 0.0, 0.0, 0.0, 0.0, 0.0, 0.0, 0.0, 0.0, 0.0, 0.0, 0.0, 0.0, 0.0, 0.0, 0.0, 0.0, 0.0, 0.0, 0.0, 0.0, 0.0, 0.0, 0.0, 0.0, 0.0, 0.0, 0.0, 0.0, 0.0, 0.0, 0.0, 0.0, 0.0, 0.0, 0.0, 0.0, 0.0, 0.0, 0.0, 0.0, 0.0, 0.0, 0.0, 0.0, 0.0, 0.0, 0.0, 0.0, 0.0, 0.0, 0.0, 0.0, 0.0, 0.0, 0.0, 0.0, 0.0, 0.0, 0.0, 0.0, 0.0, 0.0, 0.0, 0.0, 0.0, 0.0, 0.0, 0.0, 0.0, 0.0, 0.0, 0.0, 0.0, 0.0, 0.0, 0.0, 0.0, 0.0, 0.0, 0.0, 0.0, 0.0, 0.0, 0.0, 0.0, 0.0, 0.0, 0.0, 0.0, 0.0, 0.0, 0.0, 0.0, 0.0, 0.0, 0.0, 0.0, 0.0, 0.0, 0.0, 0.0, 0.0, 0.0, 0.0, 0.0, 0.0, 0.0, 0.0, 0.0, 0.0, 0.0, 0.0, 0.0, 0.0, 0.0, 0.0, 0.0, 0.0, 0.0, 0.0, 0.0, 0.0, 0.0, 0.0, 0.0, 0.0, 0.0, 0.0, 0.0, 0.0, 0.0, 0.0, 0.0, 0.0, 0.0, 0.0, 0.0, 0.0, 0.0, 0.0, 0.0, 0.0, 0.0, 0.0, 0.0, 0.0, 0.0, 0.0, 0.0, 0.0, 0.0, 0.0, 0.0, 0.0, 0.0, 0.0, 0.0, 0.0, 0.0, 0.0, 0.0, 0.0, 0.0, 0.0, 0.0, 0.0, 0.0, 0.0, 0.0, 0.0, 0.0, 0.0, 0.0, 0.0, 0.0, 0.0, 0.0, 0.0, 0.0, 0.0, 0.0, 0.0, 0.0, 0.0, 0.0, 0.0, 0.0, 0.0, 0.0, 0.0, 0.0, 0.0, 0.0, 0.0, 0.0, 0.0, 0.0, 0.0, 0.0, 0.0, 0.0, 0.0, 0.0, 0.0, 0.0, 0.0, 0.0, 0.0, 0.0, 0.0, 0.0, 0.0, 0.0, 0.0, 0.0, 0.0, 0.0, 0.0, 0.0, 0.0, 0.0, 0.0, 0.0, 0.0, 0.0, 0.0, 0.0, 0.0, 0.0, 0.0, 0.0, 0.0, 0.0, 0.0, 0.0, 0.0, 0.0, 0.0, 0.0, 0.0, 0.0, 0.0, 0.0, 0.0, 0.0, 0.0, 0.0, 0.0, 0.0, 0.0, 0.0, 0.0, 0.0, 0.0, 0.0, 0.0, 0.0, 0.0, 0.0, 0.0, 0.0, 0.0, 0.0, 0.0, 0.0, 0.0, 0.0, 0.0, 0.0, 0.0, 0.0, 0.0, 0.0, 0.0, 0.0, 0.0, 0.0, 0.0, 0.0, 0.0, 0.0, 0.0, 0.0, 0.0, 0.0, 0.0, 0.0, 0.0, 0.0, 0.0, 0.0, 0.0, 0.0, 0.0, 0.0, 0.0, 0.0, 0.0, 0.0, 0.0, 0.0, 0.0, 0.0, 0.0, 0.0, 0.0, 0.0, 0.0, 0.0, 0.0, 0.0, 0.0, 0.0, 0.0, 0.0, 0.0, 0.0, 0.0, 0.0, 0.0, 0.0, 0.0, 0.0, 0.0, 0.0, 0.0, 0.0, 0.0, 0.0, 0.0, 0.0, 0.0, 0.0, 0.0, 0.0, 0.0, 0.0, 0.0, 0.0, 0.0, 0.0, 0.0, 0.0, 0.0, 0.0, 0.0, 0.0, 0.0, 0.0, 0.0, 0.0, 0.0, 0.0, 0.0, 0.0, 0.0, 0.0, 0.0, 0.0, 0.0, 0.0, 0.0, 0.0, 0.0, 0.0, 0.0, 0.0, 0.0, 0.0, 0.0, 0.0, 0.0, 0.0, 0.0, 0.0, 0.0, 0.0, 0.0, 0.0, 0.0, 0.0, 0.0, 0.0, 0.0, 0.0, 0.0, 0.0, 0.0, 0.0, 0.0, 0.0, 0.0, 0.0, 0.0, 0.0, 0.0, 0.0, 0.0, 0.0, 0.0, 0.0, 0.0, 0.0, 0.0, 0.0, 0.0, 0.0, 0.0, 0.0, 0.0, 0.0, 0.0, 0.0, 0.0, 0.0, 0.0, 0.0, 0.0, 0.0, 0.0, 0.0, 0.0, 0.0, 0.0, 0.0, 0.0, 0.0, 0.0, 0.0, 0.0, 0.0, 0.0, 0.0, 0.0, 0.0, 0.0, 0.0, 0.0, 0.0, 0.0, 0.0, 0.0, 0.0, 0.0, 0.0, 0.0, 0.0, 0.0, 0.0, 0.0, 0.0, 0.0, 0.0, 0.0, 0.0, 0.0, 0.0, 0.0, 0.0, 0.0, 0.0, 0.0, 0.0, 0.0, 0.0, 0.0, 0.0, 0.0, 0.0, 0.0, 0.0, 0.0, 0.0, 0.0, 0.0, 0.0, 0.0, 0.0, 0.0, 0.0, 0.0, 0.0, 0.0, 0.0, 0.0, 0.0, 0.0, 0.0, 0.0, 0.0, 0.0, 0.0, 0.0, 0.0, 0.0, 0.0, 0.0, 0.0, 0.0, 0.0, 0.0, 0.0, 0.0, 0.0, 0.0, 0.0, 0.0, 0.0, 0.0, 0.0, 0.0, 0.0, 0.0, 0.0, 0.0, 0.0, 0.0, 0.0, 0.0, 0.0, 0.0, 0.0, 0.0, 0.0, 0.0, 0.0, 0.0, 0.0, 0.0, 0.0, 0.0, 0.0, 0.0, 0.0, 0.0, 0.0, 0.0, 0.0, 0.0, 0.0, 0.0, 0.0, 0.0, 0.0, 0.0, 0.0, 0.0, 0.0, 0.0, 0.0, 0.0, 0.0, 0.0, 0.0, 0.0, 0.0, 0.0, 0.0, 0.0, 0.0, 0.0, 0.0, 0.0, 0.0, 0.0, 0.0, 0.0, 0.0, 0.0, 0.0, 0.0, 0.0, 0.0, 0.0, 0.0, 0.0, 0.0, 0.0, 0.0, 0.0, 0.0, 0.0, 0.0, 0.0, 0.0, 0.0, 0.0, 0.0, 0.0, 0.0, 0.0, 0.0, 0.0, 0.0, 0.0, 0.0, 0.0, 0.0, 0.0, 0.0, 0.0, 0.0, 0.0, 0.0, 0.0, 0.0, 0.0, 0.0, 0.0, 0.0, 0.0, 0.0, 0.0, 0.0, 0.0, 0.0, 0.0, 0.0, 0.0, 0.0, 0.0, 0.0, 0.0, 0.0, 0.0, 0.0, 0.0, 0.0, 0.0, 0.0, 0.0, 0.0, 0.0, 0.0, 0.0, 0.0, 0.0, 0.0, 0.0, 0.0, 0.0, 0.0, 0.0, 0.0, 0.0, 0.0, 0.0, 0.0, 0.0, 0.0, 0.0, 0.0, 0.0, 0.0, 0.0, 0.0, 0.0, 0.0, 0.0, 0.0, 0.0, 0.0, 0.0, 0.0, 0.0, 0.0, 0.0, 0.0, 0.0, 0.0, 0.0, 0.0, 0.0, 0.0, 0.0, 0.0, 0.0, 0.0, 0.0, 0.0, 0.0, 0.0, 0.0, 0.0, 0.0, 0.0, 0.0, 0.0, 0.0, 0.0, 0.0, 0.0, 0.0, 0.0, 0.0, 0.0, 0.0, 0.0, 0.0, 0.0, 0.0, 0.0, 0.0, 0.0, 0.0, 0.0, 0.0, 0.0, 0.0, 0.0, 0.0, 0.0, 0.0, 0.0, 0.0, 0.0, 0.0, 0.0, 0.0, 0.0, 0.0, 0.0, 0.0, 0.0, 0.0, 0.0, 0.0, 0.0, 0.0, 0.0, 0.0, 0.0, 0.0, 0.0, 0.0, 0.0, 0.0, 0.0, 0.0, 0.0, 0.0, 0.0, 0.0, 0.0, 0.0, 0.0, 0.0, 0.0, 0.0, 0.0, 0.0, 0.0, 0.0, 0.0, 0.0, 0.0, 0.0, 0.0, 0.0, 0.0, 0.0, 0.0, 0.0, 0.0, 0.0, 0.0, 0.0, 0.0, 0.0, 0.0, 0.0, 0.0, 0.0, 0.0, 0.0, 0.0, 0.0, 0.0, 0.0, 0.0, 0.0, 0.0, 0.0, 0.0, 0.0, 0.0, 0.0, 0.0, 0.0, 0.0, 0.0, 0.0, 0.0, 0.0, 0.0, 0.0, 0.0, 0.0, 0.0, 0.0, 0.0, 0.0, 0.0, 0.0, 0.0, 0.0, 0.0, 0.0, 0.0, 0.0, 0.0, 0.0, 0.0, 0.0, 0.0, 0.0, 0.0, 0.0, 0.0, 0.0, 0.0, 0.0, 0.0, 0.0, 0.0, 0.0, 0.0, 0.0, 0.0, 0.0, 0.0, 0.0, 0.0, 0.0, 0.0, 0.0, 0.0, 0.0, 0.0, 0.0, 0.0, 0.0, 0.0, 0.0, 0.0, 0.0, 0.0, 0.0, 0.0, 0.0, 0.0, 0.0, 0.0, 0.0, 0.0, 0.0, 0.0, 0.0, 0.0, 0.0, 0.0, 0.0, 0.0, 0.0, 0.0, 0.0, 0.0, 0.0, 0.0, 0.0, 0.0, 0.0, 0.0, 0.0, 0.0, 0.0, 0.0, 0.0, 0.0, 0.0, 0.0, 0.0, 0.0, 0.0, 0.0, 0.0, 0.0, 0.0, 0.0, 0.0, 0.0, 0.0, 0.0, 0.0, 0.0, 0.0, 0.0, 0.0, 0.0, 0.0, 0.0, 0.0, 0.0, 0.0, 0.0, 0.0, 0.0, 0.0, 0.0, 0.0, 0.0, 0.0, 0.0, 0.0, 0.0, 0.0, 0.0, 0.0, 0.0, 0.0, 0.0, 0.0, 0.0, 0.0, 0.0, 0.0, 0.0, 0.0, 0.0, 0.0, 0.0, 0.0, 0.0, 0.0, 0.0, 0.0, 0.0, 0.0, 0.0, 0.0, 0.0, 0.0, 0.0, 0.0, 0.0, 0.0, 0.0, 0.0, 0.0, 0.0, 0.0, 0.0, 0.0, 0.0, 0.0, 0.0, 0.0, 0.0, 0.0, 0.0, 0.0, 0.0, 0.0, 0.0, 0.0, 0.0, 0.0, 0.0, 0.0, 0.0, 0.0, 0.0, 0.0, 0.0, 0.0, 0.0, 0.0, 0.0, 0.0, 0.0, 0.0, 0.0, 0.0, 0.0, 0.0, 0.0, 0.0, 0.0, 0.0, 0.0, 0.0, 0.0, 0.0, 0.0, 0.0, 0.0, 0.0, 0.0, 0.0, 0.0, 0.0, 0.0, 0.0, 0.0, 0.0, 0.0, 0.0, 0.0, 0.0, 0.0, 0.0, 0.0, 0.0, 0.0, 0.0, 0.0, 0.0, 0.0, 0.0, 0.0, 0.0, 0.0, 0.0, 0.0, 0.0, 0.0, 0.0, 0.0, 0.0, 0.0, 0.0, 0.0, 0.0, 0.0, 0.0, 0.0, 0.0, 0.0, 0.0, 0.0, 0.0, 0.0, 0.0, 0.0, 0.0, 0.0, 0.0, 0.0, 0.0, 0.0, 0.0, 0.0, 0.0, 0.0, 0.0, 0.0, 0.0, 0.0, 0.0, 0.0, 0.0, 0.0, 0.0, 0.0, 0.0, 0.0, 0.0, 0.0, 0.0, 0.0, 0.0, 0.0, 0.0, 0.0, 0.0, 0.0, 0.0, 0.0, 0.0, 0.0, 0.0, 0.0, 0.0, 0.0, 0.0, 0.0, 0.0, 0.0, 0.0, 0.0, 0.0, 0.0, 0.0, 0.0, 0.0, 0.0, 0.0, 0.0, 0.0, 0.0, 0.0, 0.0, 0.0, 0.0, 0.0, 0.0, 0.0, 0.0, 0.0, 0.0, 0.0, 0.0, 0.0, 0.0, 0.0, 0.0, 0.0, 0.0, 0.0, 0.0, 0.0, 0.0, 0.0, 0.0, 0.0, 0.0, 0.0, 0.0, 0.0, 0.0, 0.0, 0.0, 0.0, 0.0, 0.0, 0.0, 0.0, 0.0, 0.0, 0.0, 0.0, 0.0, 0.0, 0.0, 0.0, 0.0, 0.0, 0.0, 0.0, 0.0, 0.0, 0.0, 0.0, 0.0, 0.0, 0.0, 0.0, 0.0, 0.0, 0.0, 0.0, 0.0, 0.0, 0.0, 0.0, 0.0, 0.0, 0.0, 0.0, 0.0, 0.0, 0.0, 0.0, 0.0, 0.0, 0.0, 0.0, 0.0, 0.0, 0.0, 0.0, 0.0, 0.0, 0.0, 0.0, 0.0, 0.0, 0.0, 0.0, 0.0, 0.0, 0.0, 0.0, 0.0, 0.0, 0.0, 0.0, 0.0, 0.0, 0.0, 0.0, 0.0, 0.0, 0.0, 0.0, 0.0, 0.0, 0.0, 0.0, 0.0, 0.0, 0.0, 0.0, 0.0, 0.0, 0.0, 0.0, 0.0, 0.0, 0.0, 0.0, 0.0, 0.0, 0.0, 0.0, 0.0, 0.0, 0.0, 0.0, 0.0, 0.0, 0.0, 0.0, 0.0, 0.0, 0.0, 0.0, 0.0, 0.0, 0.0, 0.0, 0.0, 0.0, 0.0, 0.0, 0.0, 0.0, 0.0, 0.0, 0.0, 0.0, 0.0, 0.0, 0.0, 0.0, 0.0, 0.0, 0.0, 0.0, 0.0, 0.0, 0.0, 0.0, 0.0, 0.0, 0.0, 0.0, 0.0, 0.0, 0.0, 0.0, 0.0, 0.0, 0.0, 0.0, 0.0, 0.0, 0.0, 0.0, 0.0, 0.0, 0.0, 0.0, 0.0, 0.0, 0.0, 0.0, 0.0, 0.0, 0.0, 0.0, 0.0, 0.0, 0.0, 0.0, 0.0, 0.0, 0.0, 0.0, 0.0, 0.0, 0.0, 0.0, 0.0, 0.0, 0.0, 0.0, 0.0, 0.0, 0.0, 0.0, 0.0, 0.0, 0.0, 0.0, 0.0, 0.0, 0.0, 0.0, 0.0, 0.0, 0.0, 0.0, 0.0, 0.0, 0.0, 0.0, 0.0, 0.0, 0.0, 0.0, 0.0, 0.0, 0.0, 0.0, 0.0, 0.0, 0.0, 0.0, 0.0, 0.0, 0.0, 0.0, 0.0, 0.0, 0.0, 0.0, 0.0, 0.0, 0.0, 0.0, 0.0, 0.0, 0.0, 0.0, 0.0, 0.0, 0.0, 0.0, 0.0, 0.0, 0.0, 0.0, 0.0, 0.0, 0.0, 0.0, 0.0, 0.0, 0.0, 0.0, 0.0, 0.0, 0.0, 0.0, 0.0, 0.0, 0.0, 0.0, 0.0, 0.0, 0.0, 0.0, 0.0, 0.0, 0.0, 0.0, 0.0, 0.0, 0.0, 0.0, 0.0, 0.0, 0.0, 0.0, 0.0, 0.0, 0.0, 0.0, 0.0, 0.0, 0.0, 0.0, 0.0, 0.0, 0.0, 0.0, 0.0, 0.0, 0.0, 0.0, 0.0, 0.0, 0.0, 0.0, 0.0, 0.0, 0.0, 0.0, 0.0, 0.0, 0.0, 0.0, 0.0, 0.0, 0.0, 0.0, 0.0, 0.0, 0.0, 0.0, 0.0, 0.0, 0.0, 0.0, 0.0, 0.0, 0.0, 0.0, 0.0, 0.0, 0.0, 0.0, 0.0, 0.0, 0.0, 0.0, 0.0, 0.0, 0.0, 0.0, 0.0, 0.0, 0.0, 0.0, 0.0, 0.0, 0.0, 0.0, 0.0, 0.0, 0.0, 0.0, 0.0, 0.0, 0.0, 0.0, 0.0, 0.0, 0.0, 0.0, 0.0, 0.0, 0.0, 0.0, 0.0, 0.0, 0.0, 0.0, 0.0, 0.0, 0.0, 0.0, 0.0, 0.0, 0.0, 0.0, 0.0, 0.0, 0.0, 0.0, 0.0, 0.0, 0.0, 0.0, 0.0, 0.0, 0.0, 0.0, 0.0, 0.0, 0.0, 0.0, 0.0, 0.0, 0.0, 0.0, 0.0, 0.0, 0.0, 0.0, 0.0, 0.0, 0.0, 0.0, 0.0, 0.0, 0.0, 0.0, 0.0, 0.0, 0.0, 0.0, 0.0, 0.0, 0.0, 0.0, 0.0, 0.0, 0.0, 0.0, 0.0, 0.0, 0.0, 0.0, 0.0, 0.0, 0.0, 0.0, 0.0, 0.0, 0.0, 0.0, 0.0, 0.0, 0.0, 0.0, 0.0, 0.0, 0.0, 0.0, 0.0, 0.0, 0.0, 0.0, 0.0, 0.0, 0.0, 0.0, 0.0, 0.0, 0.0, 0.0, 0.0, 0.0, 0.0, 0.0, 0.0, 0.0, 0.0, 0.0, 0.0, 0.0, 0.0, 0.0, 0.0, 0.0, 0.0, 0.0, 0.0, 0.0, 0.0, 0.0, 0.0, 0.0, 0.0, 0.0, 0.0, 0.0, 0.0, 0.0, 0.0, 0.0, 0.0, 0.0, 0.0, 0.0, 0.0, 0.0, 0.0, 0.0, 0.0, 0.0, 0.0, 0.0, 0.0, 0.0, 0.0, 0.0, 0.0, 0.0, 0.0, 0.0, 0.0, 0.0, 0.0, 0.0, 0.0, 0.0, 0.0, 0.0, 0.0, 0.0, 0.0, 0.0, 0.0, 0.0, 0.0, 0.0, 0.0, 0.0, 0.0, 0.0, 0.0, 0.0, 0.0, 0.0, 0.0, 0.0, 0.0, 0.0, 0.0, 0.0, 0.0, 0.0, 0.0, 0.0, 0.0, 0.0, 0.0, 0.0, 0.0, 0.0, 0.0, 0.0, 0.0, 0.0, 0.0, 0.0, 0.0, 0.0, 0.0, 0.0, 0.0, 0.0, 0.0, 0.0, 0.0, 0.0, 0.0, 0.0, 0.0, 0.0, 0.0, 0.0, 0.0, 0.0, 0.0, 0.0, 0.0, 0.0, 0.0, 0.0, 0.0, 0.0, 0.0, 0.0, 0.0, 0.0, 0.0, 0.0, 0.0, 0.0, 0.0, 0.0, 0.0, 0.0, 0.0, 0.0, 0.0, 0.0, 0.0, 0.0, 0.0, 0.0, 0.0, 0.0, 0.0, 0.0, 0.0, 0.0, 0.0, 0.0, 0.0, 0.0, 0.0, 0.0, 0.0, 0.0, 0.0, 0.0, 0.0, 0.0, 0.0, 0.0, 0.0, 0.0, 0.0, 0.0, 0.0, 0.0, 0.0, 0.0, 0.0, 0.0, 0.0, 0.0, 0.0, 0.0, 0.0, 0.0, 0.0, 0.0, 0.0, 0.0, 0.0, 0.0, 0.0, 0.0, 0.0, 0.0, 0.0, 0.0, 0.0, 0.0, 0.0, 0.0, 0.0, 0.0, 0.0, 0.0, 0.0, 0.0, 0.0, 0.0, 0.0, 0.0, 0.0, 0.0, 0.0, 0.0, 0.0, 0.0, 0.0, 0.0, 0.0, 0.0, 0.0, 0.0, 0.0, 0.0, 0.0, 0.0, 0.0, 0.0, 0.0, 0.0, 0.0, 0.0, 0.0, 0.0, 0.0, 0.0, 0.0, 0.0, 0.0, 0.0, 0.0, 0.0, 0.0, 0.0, 0.0, 0.0, 0.0, 0.0, 0.0, 0.0, 0.0, 0.0, 0.0, 0.0, 0.0, 0.0, 0.0, 0.0, 0.0, 0.0, 0.0, 0.0, 0.0, 0.0, 0.0, 0.0, 0.0, 0.0, 0.0, 0.0, 0.0, 0.0, 0.0, 0.0, 0.0, 0.0, 0.0, 0.0, 0.0, 0.0, 0.0, 0.0, 0.0, 0.0, 0.0, 0.0, 0.0, 0.0, 0.0, 0.0, 0.0, 0.0, 0.0, 0.0, 0.0, 0.0, 0.0, 0.0, 0.0, 0.0, 0.0, 0.0, 0.0, 0.0, 0.0, 0.0, 0.0, 0.0, 0.0, 0.0, 0.0, 0.0, 0.0, 0.0, 0.0, 0.0, 0.0, 0.0, 0.0, 0.0, 0.0, 0.0, 0.0, 0.0, 0.0, 0.0, 0.0, 0.0, 0.0, 0.0, 0.0, 0.0, 0.0, 0.0, 0.0, 0.0, 0.0, 0.0, 0.0, 0.0, 0.0, 0.0, 0.0, 0.0, 0.0, 0.0, 0.0, 0.0, 0.0, 0.0, 0.0, 0.0, 0.0, 0.0, 0.0, 0.0, 0.0, 0.0, 0.0, 0.0, 0.0, 0.0, 0.0, 0.0, 0.0, 0.0, 0.0, 0.0, 0.0, 0.0, 0.0, 0.0, 0.0, 0.0, 0.0, 0.0, 0.0, 0.0, 0.0, 0.0, 0.0, 0.0, 0.0, 0.0, 0.0, 0.0, 0.0, 0.0, 0.0, 0.0, 0.0, 0.0, 0.0, 0.0, 0.0, 0.0, 0.0, 0.0, 0.0, 0.0, 0.0, 0.0, 0.0, 0.0, 0.0, 0.0, 0.0, 0.0, 0.0, 0.0, 0.0, 0.0, 0.0, 0.0, 0.0, 0.0, 0.0, 0.0, 0.0, 0.0, 0.0, 0.0, 0.0, 0.0, 0.0, 0.0])
me_circle.materials.append(mat_yellow)
me_circle.use_remesh_fix_poles = True
me_circle.use_remesh_preserve_attributes = False
me_circle.use_mirror_x = True
me_circle.update()
me_cube_001 = bpy.data.meshes.new('Cube.001')
me_cube_001.from_pydata([(-1.0, -1.0, -1.0), (-1.0, -1.0, 1.0), (-1.0, 1.0, -1.0), (-1.0, 1.0, 1.0), (1.0, -1.0, -1.0), (1.0, -1.0, 1.0), (1.0, 1.0, -1.0), (1.0, 1.0, 1.0), (-1.0, -1.0, -0.3333), (-1.0, -1.0, 0.3333), (-1.0, 1.0, 0.3333), (-1.0, 1.0, -0.3333), (1.0, 1.0, 0.3333), (1.0, 1.0, -0.3333), (1.0, -1.0, 0.3333), (1.0, -1.0, -0.3333)], [], [(9, 1, 3, 10), (10, 3, 7, 12), (12, 7, 5, 14), (14, 5, 1, 9), (2, 6, 4, 0), (7, 3, 1, 5), (4, 15, 8, 0), (15, 14, 9, 8), (6, 13, 15, 4), (13, 12, 14, 15), (2, 11, 13, 6), (11, 10, 12, 13), (0, 8, 11, 2), (8, 9, 10, 11)])
me_cube_001.polygons.foreach_set('use_smooth', [True] * 14)
_uv = me_cube_001.uv_layers.new(name='UVMap')
_uv.uv.foreach_set('vector', [0.5417, 0.0, 0.625, 0.0, 0.625, 0.25, 0.5417, 0.25, 0.5417, 0.25, 0.625, 0.25, 0.625, 0.5, 0.5417, 0.5, 0.5417, 0.5, 0.625, 0.5, 0.625, 0.75, 0.5417, 0.75, 0.5417, 0.75, 0.625, 0.75, 0.625, 1.0, 0.5417, 1.0, 0.125, 0.5, 0.375, 0.5, 0.375, 0.75, 0.125, 0.75, 0.625, 0.5, 0.875, 0.5, 0.875, 0.75, 0.625, 0.75, 0.375, 0.75, 0.4583, 0.75, 0.4583, 1.0, 0.375, 1.0, 0.4583, 0.75, 0.5417, 0.75, 0.5417, 1.0, 0.4583, 1.0, 0.375, 0.5, 0.4583, 0.5, 0.4583, 0.75, 0.375, 0.75, 0.4583, 0.5, 0.5417, 0.5, 0.5417, 0.75, 0.4583, 0.75, 0.375, 0.25, 0.4583, 0.25, 0.4583, 0.5, 0.375, 0.5, 0.4583, 0.25, 0.5417, 0.25, 0.5417, 0.5, 0.4583, 0.5, 0.375, 0.0, 0.4583, 0.0, 0.4583, 0.25, 0.375, 0.25, 0.4583, 0.0, 0.5417, 0.0, 0.5417, 0.25, 0.4583, 0.25])
me_cube_001.materials.append(mat_black)
me_cube_001.use_remesh_fix_poles = True
me_cube_001.use_remesh_preserve_attributes = False
me_cube_001.use_mirror_x = True
me_cube_001.update()
me_circle_001 = bpy.data.meshes.new('Circle.001')
me_circle_001.from_pydata([(2.98e-08, 0.5925, 0.175), (-2.682e-09, 1.0, 0.009635), (-0.2756, 0.3793, 0.009635), (-0.1633, 0.2247, 0.175), (-0.9511, 0.309, 0.009635), (-0.5635, 0.1831, 0.175), (-0.4459, -0.1449, 0.009635), (-0.2642, -0.08584, 0.175), (-0.5878, -0.809, 0.009635), (-0.3483, -0.4793, 0.175), (6.601e-08, -0.4688, 0.009635), (3.725e-08, -0.2778, 0.175), (0.5878, -0.809, 0.009635), (0.3483, -0.4793, 0.175), (0.4459, -0.1449, 0.009635), (0.2642, -0.08584, 0.175), (0.9511, 0.309, 0.009635), (0.5635, 0.1831, 0.175), (0.2756, 0.3793, 0.009635), (0.1633, 0.2247, 0.175), (-0.1633, 0.2247, -0.175), (-0.2756, 0.3793, -0.009635), (-2.995e-09, 1.0, -0.009635), (1.49e-08, 0.5925, -0.175), (-0.5635, 0.1831, -0.175), (-0.9511, 0.309, -0.009635), (-0.2642, -0.08584, -0.175), (-0.4459, -0.1449, -0.009635), (-0.3483, -0.4793, -0.175), (-0.5878, -0.809, -0.009635), (2.98e-08, -0.2778, -0.175), (6.569e-08, -0.4688, -0.009635), (0.3483, -0.4793, -0.175), (0.5878, -0.809, -0.009635), (0.2642, -0.08584, -0.175), (0.4459, -0.1449, -0.009635), (0.5635, 0.1831, -0.175), (0.9511, 0.309, -0.009635), (0.1633, 0.2247, -0.175), (0.2756, 0.3793, -0.009635)], [], [(1, 18, 39, 22), (12, 10, 31, 33), (6, 4, 25, 27), (20, 23, 38, 36, 34, 32, 30, 28, 26, 24), (14, 12, 33, 35), (8, 6, 27, 29), (4, 2, 21, 25), (16, 14, 35, 37), (10, 8, 29, 31), (3, 5, 7, 9, 11, 13, 15, 17, 19, 0), (18, 16, 37, 39), (3, 0, 1, 2), (5, 3, 2, 4), (7, 5, 4, 6), (9, 7, 6, 8), (11, 9, 8, 10), (13, 11, 10, 12), (15, 13, 12, 14), (17, 15, 14, 16), (19, 17, 16, 18), (0, 19, 18, 1), (21, 22, 23, 20), (25, 21, 20, 24), (27, 25, 24, 26), (29, 27, 26, 28), (31, 29, 28, 30), (33, 31, 30, 32), (35, 33, 32, 34), (37, 35, 34, 36), (39, 37, 36, 38), (22, 39, 38, 23), (2, 1, 22, 21)])
_uv = me_circle_001.uv_layers.new(name='UVMap')
_uv.uv.foreach_set('vector', [0.0, 0.0, 0.0, 0.0, 0.0, 0.0, 0.0, 0.0, 0.0, 0.0, 0.0, 0.0, 0.0, 0.0, 0.0, 0.0, 0.0, 0.0, 0.0, 0.0, 0.0, 0.0, 0.0, 0.0, 0.0, 0.0, 0.0, 0.0, 0.0, 0.0, 0.0, 0.0, 0.0, 0.0, 0.0, 0.0, 0.0, 0.0, 0.0, 0.0, 0.0, 0.0, 0.0, 0.0, 0.0, 0.0, 0.0, 0.0, 0.0, 0.0, 0.0, 0.0, 0.0, 0.0, 0.0, 0.0, 0.0, 0.0, 0.0, 0.0, 0.0, 0.0, 0.0, 0.0, 0.0, 0.0, 0.0, 0.0, 0.0, 0.0, 0.0, 0.0, 0.0, 0.0, 0.0, 0.0, 0.0, 0.0, 0.0, 0.0, 0.0, 0.0, 0.0, 0.0, 0.0, 0.0, 0.0, 0.0, 0.0, 0.0, 0.0, 0.0, 0.0, 0.0, 0.0, 0.0, 0.0, 0.0, 0.0, 0.0, 0.0, 0.0, 0.0, 0.0, 0.0, 0.0, 0.0, 0.0, 0.0, 0.0, 0.0, 0.0, 0.0, 0.0, 0.0, 0.0, 0.0, 0.0, 0.0, 0.0, 0.0, 0.0, 0.0, 0.0, 0.0, 0.0, 0.0, 0.0, 0.0, 0.0, 0.0, 0.0, 0.0, 0.0, 0.0, 0.0, 0.0, 0.0, 0.0, 0.0, 0.0, 0.0, 0.0, 0.0, 0.0, 0.0, 0.0, 0.0, 0.0, 0.0, 0.0, 0.0, 0.0, 0.0, 0.0, 0.0, 0.0, 0.0, 0.0, 0.0, 0.0, 0.0, 0.0, 0.0, 0.0, 0.0, 0.0, 0.0, 0.0, 0.0, 0.0, 0.0, 0.0, 0.0, 0.0, 0.0, 0.0, 0.0, 0.0, 0.0, 0.0, 0.0, 0.0, 0.0, 0.0, 0.0, 0.0, 0.0, 0.0, 0.0, 0.0, 0.0, 0.0, 0.0, 0.0, 0.0, 0.0, 0.0, 0.0, 0.0, 0.0, 0.0, 0.0, 0.0, 0.0, 0.0, 0.0, 0.0, 0.0, 0.0, 0.0, 0.0, 0.0, 0.0, 0.0, 0.0, 0.0, 0.0, 0.0, 0.0, 0.0, 0.0, 0.0, 0.0, 0.0, 0.0, 0.0, 0.0, 0.0, 0.0, 0.0, 0.0, 0.0, 0.0, 0.0, 0.0, 0.0, 0.0, 0.0, 0.0, 0.0, 0.0, 0.0, 0.0, 0.0, 0.0, 0.0, 0.0, 0.0, 0.0, 0.0, 0.0, 0.0, 0.0, 0.0, 0.0, 0.0, 0.0, 0.0, 0.0, 0.0, 0.0, 0.0, 0.0, 0.0, 0.0, 0.0, 0.0, 0.0, 0.0, 0.0, 0.0, 0.0, 0.0, 0.0, 0.0, 0.0, 0.0, 0.0, 0.0])
me_circle_001.use_remesh_fix_poles = True
me_circle_001.use_remesh_preserve_attributes = False
me_circle_001.use_mirror_x = True
me_circle_001.update()

# ---- objects
ob_circle = bpy.data.objects.new('Circle', me_circle)
ob_cube = bpy.data.objects.new('Cube', me_cube_001)
ob_collision = bpy.data.objects.new('collision', me_circle_001)

# ---- transforms, parenting, visibility, modifiers, constraints
ob_circle.location = (0.0, 0.0, 0.0)
ob_circle.rotation_euler = (1.571, -0.0, 0.0)
ob_circle.scale = (0.1, 0.1, 0.1212)
ob_circle.lineart.crease_threshold = 0.0
ob_circle.use_mesh_mirror_x = True
ob_cube.location = (0.01032, 0.01346, 0.01664)
ob_cube.rotation_euler = (0.1666, -0.002317, 0.05779)
ob_cube.scale = (0.004092, 0.003205, 0.01087)
ob_cube.lineart.crease_threshold = 0.0
ob_cube.use_mesh_mirror_x = True
_m = ob_cube.modifiers.new('Subdivision', 'SUBSURF')
_m = ob_cube.modifiers.new('Mirror', 'MIRROR')
_m.mirror_object = ob_circle
ob_collision.location = (0.0, 0.0, 0.0)
ob_collision.rotation_euler = (1.571, -0.0, 0.0)
ob_collision.scale = (0.1, 0.1, 0.1)
ob_collision.lineart.crease_threshold = 0.0
ob_collision.use_mesh_mirror_x = True

# ---- collection membership
col_collection.objects.link(ob_circle)
col_collection.objects.link(ob_cube)
col_collection.objects.link(ob_collision)

# ---- scene / render settings (as saved in the file)
scene.frame_start = 1; scene.frame_end = 250; scene.frame_set(1)
scene.render.engine = 'BLENDER_EEVEE_NEXT'
scene.cycles.use_denoising = False
scene.cycles.samples = 128
scene.cycles.sampling_pattern = 'TABULATED_SOBOL'
scene.cycles.use_adaptive_sampling = False
scene.cycles.use_light_tree = False
scene.view_settings.view_transform = 'Filmic'
bpy.context.view_layer.update()

# ---- added for rendering (the .blend has no active camera and no usable light): camera, sun
cam_auto = bpy.data.cameras.new('AutoCamera')
cam_auto.lens = 50.0
cam_auto.sensor_width = 36.0
cam_auto.clip_end = 1000.0
ob_auto_camera = bpy.data.objects.new('AutoCamera', cam_auto)
scene.collection.objects.link(ob_auto_camera)
ob_auto_camera.location = (0.245273, -0.293391, 0.205768)
ob_auto_camera.rotation_euler = (1.09748, -7.21219e-08, 0.694738)
scene.camera = ob_auto_camera
light_auto_sun = bpy.data.lights.new('AutoSun', 'SUN')
light_auto_sun.energy = 3.0
light_auto_sun.angle = 0.0523599
ob_auto_sun = bpy.data.objects.new('AutoSun', light_auto_sun)
scene.collection.objects.link(ob_auto_sun)
ob_auto_sun.rotation_euler = (0.872665, 0.174533, 0.523599)
bpy.context.view_layer.update()
